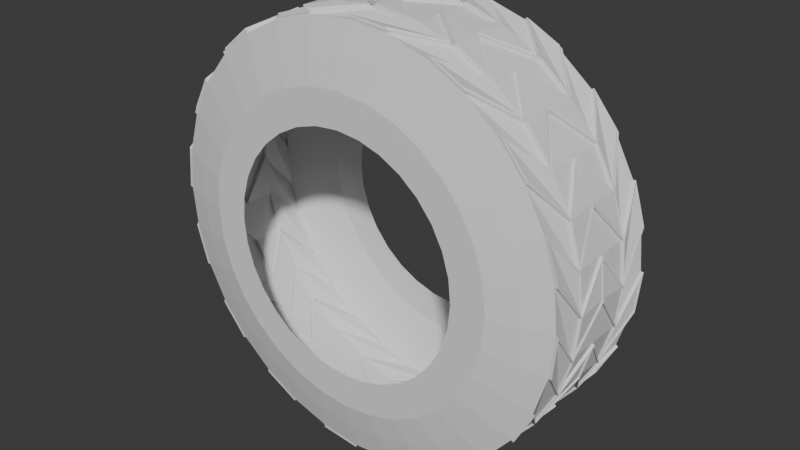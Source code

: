 # Source: LlantaGrande.blend  (saved by Blender 4.4.32; exported with 4.5.12 LTS)
import bpy
from mathutils import Matrix  # noqa: F401  (used for matrix-valued properties, if any)

bpy.ops.wm.read_factory_settings(use_empty=True)
scene = bpy.context.scene
scene.name = 'Scene'

# ---- collections
col_collection = bpy.data.collections.new('Collection'); scene.collection.children.link(col_collection)

# ---- world
world_world = bpy.data.worlds.new('World'); scene.world = world_world
world_world.use_nodes = True; world_world.node_tree.nodes.clear()
_N = world_world.node_tree.nodes; _L = world_world.node_tree.links
n0 = _N.new('ShaderNodeOutputWorld'); n0.name = 'World Output'; n0.location = (300, 300)
n1 = _N.new('ShaderNodeBackground'); n1.name = 'Background'; n1.location = (10, 300)
n1.inputs[0].default_value = (0.05088, 0.05088, 0.05088, 1.0)
_L.new(n1.outputs[0], n0.inputs[0])
n0.is_active_output = True
world_world.color = (0.05088, 0.05088, 0.05088)
world_world.sun_shadow_jitter_overblur = 0.0

# ---- meshes
me_cylinder_001 = bpy.data.meshes.new('Cylinder.001')
me_cylinder_001.from_pydata([(0.0, 1.0, -1.0), (0.1951, 0.9808, -1.0), (0.3827, 0.9239, -1.0), (0.5556, 0.8315, -1.0), (0.7071, 0.7071, -1.0), (0.8315, 0.5556, -1.0), (0.9239, 0.3827, -1.0), (0.9808, 0.1951, -1.0), (1.0, 0.0, -1.0), (0.9808, -0.1951, -1.0), (0.9239, -0.3827, -1.0), (0.8315, -0.5556, -1.0), (0.7071, -0.7071, -1.0), (0.5556, -0.8315, -1.0), (0.3827, -0.9239, -1.0), (0.1951, -0.9808, -1.0), (0.0, -1.0, -1.0), (-0.1951, -0.9808, -1.0), (-0.3827, -0.9239, -1.0), (-0.5556, -0.8315, -1.0), (-0.7071, -0.7071, -1.0), (-0.8315, -0.5556, -1.0), (-0.9239, -0.3827, -1.0), (-0.9808, -0.1951, -1.0), (-1.0, 0.0, -1.0), (-0.9808, 0.1951, -1.0), (-0.9239, 0.3827, -1.0), (-0.8315, 0.5556, -1.0), (-0.7071, 0.7071, -1.0), (-0.5556, 0.8315, -1.0), (-0.3827, 0.9239, -1.0), (-0.1951, 0.9808, -1.0), (0.0, 1.0, 0.0), (0.1951, 0.9808, 0.0), (0.3827, 0.9239, 0.0), (0.5556, 0.8315, 0.0), (0.7071, 0.7071, 0.0), (0.8315, 0.5556, 0.0), (0.9239, 0.3827, 0.0), (0.9808, 0.1951, 0.0), (1.0, 0.0, 0.0), (0.9808, -0.1951, 0.0), (0.9239, -0.3827, 0.0), (0.8315, -0.5556, 0.0), (0.7071, -0.7071, 0.0), (0.5556, -0.8315, 0.0), (0.3827, -0.9239, 0.0), (0.1951, -0.9808, 0.0), (0.0, -1.0, 0.0), (-0.1951, -0.9808, 0.0), (-0.3827, -0.9239, 0.0), (-0.5556, -0.8315, 0.0), (-0.7071, -0.7071, 0.0), (-0.8315, -0.5556, 0.0), (-0.9239, -0.3827, 0.0), (-0.9808, -0.1951, 0.0), (-1.0, 0.0, 0.0), (-0.9808, 0.1951, 0.0), (-0.9239, 0.3827, 0.0), (-0.8315, 0.5556, 0.0), (-0.7071, 0.7071, 0.0), (-0.5556, 0.8315, 0.0), (-0.3827, 0.9239, 0.0), (-0.1951, 0.9808, 0.0), (0.381, 0.9246, -0.5), (0.5541, 0.8325, -0.5), (0.7058, 0.7084, -0.5), (0.8305, 0.5571, -0.5), (0.9232, 0.3844, -0.5), (0.9804, 0.1969, -0.5), (1.0, 0.001814, -0.5), (0.9811, -0.1933, -0.5), (0.9246, -0.381, -0.5), (0.8325, -0.5541, -0.5), (0.7084, -0.7058, -0.5), (0.5571, -0.8305, -0.5), (0.3844, -0.9232, -0.5), (0.1969, -0.9804, -0.5), (0.001814, -1.0, -0.5), (-0.1933, -0.9811, -0.5), (-0.381, -0.9246, -0.5), (-0.5541, -0.8325, -0.5), (-0.7058, -0.7084, -0.5), (-0.8305, -0.5571, -0.5), (-0.9232, -0.3844, -0.5), (-0.9804, -0.1969, -0.5), (-1.0, -0.001814, -0.5), (-0.9811, 0.1933, -0.5), (-0.9246, 0.381, -0.5), (-0.8325, 0.5541, -0.5), (-0.7084, 0.7058, -0.5), (-0.5571, 0.8305, -0.5), (-0.3844, 0.9232, -0.5), (-0.1969, 0.9804, -0.5), (-0.001814, 1.0, -0.5), (0.1933, 0.9811, -0.5), (0.381, 0.9246, -0.5), (0.5541, 0.8325, -0.5), (0.7058, 0.7084, -0.5), (0.8305, 0.5571, -0.5), (0.9232, 0.3844, -0.5), (0.9804, 0.1969, -0.5), (1.0, 0.001814, -0.5), (0.9811, -0.1933, -0.5), (0.9246, -0.381, -0.5), (0.8325, -0.5541, -0.5), (0.7084, -0.7058, -0.5), (0.5571, -0.8305, -0.5), (0.3844, -0.9232, -0.5), (0.1969, -0.9804, -0.5), (0.001814, -1.0, -0.5), (-0.1933, -0.9811, -0.5), (-0.381, -0.9246, -0.5), (-0.5541, -0.8325, -0.5), (-0.7058, -0.7084, -0.5), (-0.8305, -0.5571, -0.5), (-0.9232, -0.3844, -0.5), (-0.9804, -0.1969, -0.5), (-1.0, -0.001814, -0.5), (-0.9811, 0.1933, -0.5), (-0.9246, 0.381, -0.5), (-0.8325, 0.5541, -0.5), (-0.7084, 0.7058, -0.5), (-0.5571, 0.8305, -0.5), (-0.3844, 0.9232, -0.5), (-0.1969, 0.9804, -0.5), (-0.001814, 1.0, -0.5), (0.1933, 0.9811, -0.5), (0.005478, 1.013, -0.4893), (-0.1796, 0.9936, -0.01065), (-0.007315, 1.013, -0.01065), (0.1778, 0.9939, -0.4893), (-0.3825, 0.9378, -0.4893), (-0.5461, 0.8492, -0.01065), (-0.3943, 0.9329, -0.01065), (-0.2161, 0.9863, -0.4893), (-0.7123, 0.72, -0.4893), (-0.8295, 0.5756, -0.01065), (-0.7213, 0.711, -0.01065), (-0.5771, 0.8285, -0.4893), (-0.9336, 0.3926, -0.4893), (-0.9867, 0.2143, -0.01065), (-0.9385, 0.3808, -0.01065), (-0.8502, 0.5446, -0.4893), (-1.013, 0.005478, -0.4893), (-0.9936, -0.1796, -0.01065), (-1.013, -0.007315, -0.01065), (-0.9939, 0.1778, -0.4893), (-0.9378, -0.3825, -0.4893), (-0.8492, -0.5461, -0.01065), (-0.9329, -0.3943, -0.01065), (-0.9863, -0.2161, -0.4893), (-0.72, -0.7123, -0.4893), (-0.5756, -0.8295, -0.01065), (-0.711, -0.7213, -0.01065), (-0.8285, -0.5771, -0.4893), (-0.3926, -0.9336, -0.4893), (-0.2143, -0.9867, -0.01065), (-0.3808, -0.9385, -0.01065), (-0.5446, -0.8502, -0.4893), (-0.005478, -1.013, -0.4893), (0.1796, -0.9936, -0.01065), (0.007315, -1.013, -0.01065), (-0.1778, -0.9939, -0.4893), (0.3825, -0.9378, -0.4893), (0.5461, -0.8492, -0.01065), (0.3943, -0.9329, -0.01065), (0.2161, -0.9863, -0.4893), (0.7123, -0.72, -0.4893), (0.8295, -0.5756, -0.01065), (0.7213, -0.711, -0.01065), (0.5771, -0.8285, -0.4893), (0.9336, -0.3926, -0.4893), (0.9867, -0.2143, -0.01065), (0.9385, -0.3808, -0.01065), (0.8502, -0.5446, -0.4893), (1.013, -0.005478, -0.4893), (0.9936, 0.1796, -0.01065), (1.013, 0.007315, -0.01065), (0.9939, -0.1778, -0.4893), (0.9378, 0.3825, -0.4893), (0.8492, 0.5461, -0.01065), (0.9329, 0.3943, -0.01065), (0.9863, 0.2161, -0.4893), (0.72, 0.7123, -0.4893), (0.5756, 0.8295, -0.01065), (0.711, 0.7213, -0.01065), (0.8285, 0.5771, -0.4893), (0.3926, 0.9336, -0.4893), (0.2143, 0.9867, -0.01065), (0.3808, 0.9385, -0.01065), (0.5446, 0.8502, -0.4893), (-0.37, 0.9395, -0.9893), (-0.1922, 0.9944, -0.5107), (-0.01956, 1.009, -0.5107), (-0.2048, 0.9919, -0.9893), (-0.7013, 0.7264, -0.9893), (-0.5581, 0.8451, -0.5107), (-0.4044, 0.9252, -0.5107), (-0.5688, 0.838, -0.9893), (-0.9259, 0.4027, -0.9893), (-0.8391, 0.5672, -0.5107), (-0.7276, 0.7, -0.5107), (-0.8462, 0.5566, -0.9893), (-1.01, 0.01773, -0.9893), (-0.9923, 0.203, -0.5107), (-0.9401, 0.3682, -0.5107), (-0.9947, 0.1904, -0.9893), (-0.9395, -0.37, -0.9893), (-0.9944, -0.1922, -0.5107), (-1.009, -0.01956, -0.5107), (-0.9919, -0.2048, -0.9893), (-0.7264, -0.7013, -0.9893), (-0.8451, -0.5581, -0.5107), (-0.9252, -0.4044, -0.5107), (-0.838, -0.5688, -0.9893), (-0.4027, -0.9259, -0.9893), (-0.5672, -0.8391, -0.5107), (-0.7, -0.7276, -0.5107), (-0.5566, -0.8462, -0.9893), (-0.01773, -1.01, -0.9893), (-0.203, -0.9923, -0.5107), (-0.3682, -0.9401, -0.5107), (-0.1904, -0.9947, -0.9893), (0.37, -0.9395, -0.9893), (0.1922, -0.9944, -0.5107), (0.01956, -1.009, -0.5107), (0.2048, -0.9919, -0.9893), (0.7013, -0.7264, -0.9893), (0.5581, -0.8451, -0.5107), (0.4044, -0.9252, -0.5107), (0.5688, -0.838, -0.9893), (0.9259, -0.4027, -0.9893), (0.8391, -0.5672, -0.5107), (0.7276, -0.7, -0.5107), (0.8462, -0.5566, -0.9893), (1.01, -0.01773, -0.9893), (0.9923, -0.203, -0.5107), (0.9401, -0.3682, -0.5107), (0.9947, -0.1904, -0.9893), (0.9395, 0.37, -0.9893), (0.9944, 0.1922, -0.5107), (1.009, 0.01956, -0.5107), (0.9919, 0.2048, -0.9893), (0.7264, 0.7013, -0.9893), (0.8451, 0.5581, -0.5107), (0.9252, 0.4044, -0.5107), (0.838, 0.5688, -0.9893), (0.4027, 0.9259, -0.9893), (0.5672, 0.8391, -0.5107), (0.7, 0.7276, -0.5107), (0.5566, 0.8462, -0.9893), (0.01773, 1.01, -0.9893), (0.203, 0.9923, -0.5107), (0.3682, 0.9401, -0.5107), (0.1904, 0.9947, -0.9893), (-0.1951, 0.9936, 8.976e-10), (-0.001825, 1.013, -0.5), (-1.159e-05, 1.013, 8.976e-10), (0.1933, 0.9939, -0.5), (-0.5605, 0.8433, 6.617e-10), (-0.3893, 0.935, -0.5), (-0.3876, 0.9357, 6.617e-10), (-0.2018, 0.9922, -0.5), (-0.8405, 0.5646, 2.479e-11), (-0.7174, 0.7149, -0.5), (-0.7162, 0.7161, 2.479e-11), (-0.5661, 0.8395, -0.5), (-0.9926, 0.2, 2.059e-10), (-0.9364, 0.3859, -0.5), (-0.9357, 0.3876, 2.059e-10), (-0.8443, 0.5589, -0.5), (-0.9936, -0.1951, 9.05e-10), (-1.013, -0.001825, -0.5), (-1.013, -1.159e-05, 9.05e-10), (-0.9939, 0.1933, -0.5), (-0.8433, -0.5605, 6.636e-10), (-0.935, -0.3893, -0.5), (-0.9357, -0.3876, 6.636e-10), (-0.9922, -0.2018, -0.5), (-0.5646, -0.8405, 2.479e-11), (-0.7149, -0.7174, -0.5), (-0.7161, -0.7162, 2.479e-11), (-0.8395, -0.5661, -0.5), (-0.2, -0.9926, 4.958e-10), (-0.3859, -0.9364, -0.5), (-0.3876, -0.9357, 4.958e-10), (-0.5589, -0.8443, -0.5), (0.1951, -0.9936, 9.053e-10), (0.001825, -1.013, -0.5), (1.159e-05, -1.013, 9.053e-10), (-0.1933, -0.9939, -0.5), (0.5605, -0.8433, 9.572e-10), (0.3893, -0.935, -0.5), (0.3876, -0.9357, 9.572e-10), (0.2018, -0.9922, -0.5), (0.8405, -0.5646, 2.479e-11), (0.7174, -0.7149, -0.5), (0.7162, -0.7161, 2.479e-11), (0.5661, -0.8395, -0.5), (0.9926, -0.2, 2.097e-10), (0.9364, -0.3859, -0.5), (0.9357, -0.3876, 2.097e-10), (0.8443, -0.5589, -0.5), (0.9936, 0.1951, 9.05e-10), (1.013, 0.001825, -0.5), (1.013, 1.159e-05, 9.05e-10), (0.9939, -0.1933, -0.5), (0.8433, 0.5605, 1.245e-09), (0.935, 0.3893, -0.5), (0.9357, 0.3876, 1.245e-09), (0.9922, 0.2018, -0.5), (0.5646, 0.8405, 2.479e-11), (0.7149, 0.7174, -0.5), (0.7161, 0.7162, 2.479e-11), (0.8395, 0.5661, -0.5), (0.2, 0.9926, 4.996e-10), (0.3859, 0.9364, -0.5), (0.3876, 0.9357, 4.996e-10), (0.5589, 0.8443, -0.5), (-0.1994, 0.993, -0.5), (-0.3852, 0.9364, -1.0), (-0.004319, 1.013, -0.5), (-0.1976, 0.9933, -1.0), (-0.5642, 0.8411, -0.5), (-0.7142, 0.7177, -1.0), (-0.3915, 0.9338, -0.5), (-0.5627, 0.8421, -1.0), (-0.8431, 0.5612, -0.5), (-0.9345, 0.3898, -1.0), (-0.719, 0.7129, -0.5), (-0.8421, 0.5627, -1.0), (-0.9937, 0.1958, -0.5), (-1.013, 0.002482, -1.0), (-0.9371, 0.3835, -0.5), (-0.9933, 0.1976, -1.0), (-0.993, -0.1994, -0.5), (-0.9364, -0.3852, -1.0), (-1.013, -0.004319, -0.5), (-0.9933, -0.1976, -1.0), (-0.8411, -0.5642, -0.5), (-0.7177, -0.7142, -1.0), (-0.9338, -0.3915, -0.5), (-0.8421, -0.5627, -1.0), (-0.5612, -0.8431, -0.5), (-0.3898, -0.9345, -1.0), (-0.7129, -0.719, -0.5), (-0.5627, -0.8421, -1.0), (-0.1958, -0.9937, -0.5), (-0.002482, -1.013, -1.0), (-0.3835, -0.9371, -0.5), (-0.1976, -0.9933, -1.0), (0.1994, -0.993, -0.5), (0.3852, -0.9364, -1.0), (0.004319, -1.013, -0.5), (0.1976, -0.9933, -1.0), (0.5642, -0.8411, -0.5), (0.7142, -0.7177, -1.0), (0.3915, -0.9338, -0.5), (0.5627, -0.8421, -1.0), (0.8431, -0.5612, -0.5), (0.9345, -0.3898, -1.0), (0.719, -0.7129, -0.5), (0.8421, -0.5627, -1.0), (0.9937, -0.1958, -0.5), (1.013, -0.002482, -1.0), (0.9371, -0.3835, -0.5), (0.9933, -0.1976, -1.0), (0.993, 0.1994, -0.5), (0.9364, 0.3852, -1.0), (1.013, 0.004319, -0.5), (0.9933, 0.1976, -1.0), (0.8411, 0.5642, -0.5), (0.7177, 0.7142, -1.0), (0.9338, 0.3915, -0.5), (0.8421, 0.5627, -1.0), (0.5612, 0.8431, -0.5), (0.3898, 0.9345, -1.0), (0.7129, 0.719, -0.5), (0.5627, 0.8421, -1.0), (0.1958, 0.9937, -0.5), (0.002482, 1.013, -1.0), (0.3835, 0.9371, -0.5), (0.1976, 0.9933, -1.0), (-0.1841, 1.002, -0.009098), (0.0009109, 1.022, -0.4878), (-0.01188, 1.022, -0.009098), (0.1732, 1.003, -0.4878), (-0.5507, 0.8581, -0.009098), (-0.3871, 0.9466, -0.4878), (-0.3989, 0.9417, -0.009098), (-0.2207, 0.9951, -0.4878), (-0.8341, 0.5844, -0.009098), (-0.7168, 0.7289, -0.4878), (-0.7259, 0.7198, -0.009098), (-0.5817, 0.8373, -0.4878), (-0.9912, 0.2232, -0.009098), (-0.9382, 0.4015, -0.4878), (-0.943, 0.3897, -0.009098), (-0.8548, 0.5534, -0.4878), (-0.9981, -0.1707, -0.009098), (-1.017, 0.01433, -0.4878), (-1.017, 0.001533, -0.009098), (-0.9985, 0.1866, -0.4878), (-0.8538, -0.5373, -0.009098), (-0.9424, -0.3737, -0.4878), (-0.9375, -0.3855, -0.009098), (-0.9908, -0.2073, -0.4878), (-0.5802, -0.8207, -0.009098), (-0.7246, -0.7034, -0.4878), (-0.7155, -0.7125, -0.009098), (-0.8331, -0.5683, -0.4878), (-0.2189, -0.9778, -0.009098), (-0.3972, -0.9248, -0.4878), (-0.3854, -0.9296, -0.009098), (-0.5491, -0.8414, -0.4878), (0.175, -0.9847, -0.009098), (-0.01004, -1.004, -0.4878), (0.002748, -1.004, -0.009098), (-0.1823, -0.9851, -0.4878), (0.5416, -0.8404, -0.009098), (0.3779, -0.9289, -0.4878), (0.3898, -0.924, -0.009098), (0.2116, -0.9774, -0.4878), (0.825, -0.5668, -0.009098), (0.7077, -0.7112, -0.4878), (0.7167, -0.7021, -0.009098), (0.5725, -0.8196, -0.4878), (0.9821, -0.2055, -0.009098), (0.929, -0.3838, -0.4878), (0.9339, -0.372, -0.009098), (0.8457, -0.5357, -0.4878), (0.989, 0.1884, -0.009098), (1.008, 0.00337, -0.4878), (1.008, 0.01616, -0.009098), (0.9893, -0.1689, -0.4878), (0.8447, 0.555, -0.009098), (0.9332, 0.3914, -0.4878), (0.9283, 0.4032, -0.009098), (0.9817, 0.225, -0.4878), (0.571, 0.8384, -0.009098), (0.7155, 0.7211, -0.4878), (0.7064, 0.7302, -0.009098), (0.8239, 0.586, -0.4878), (0.2098, 0.9955, -0.009098), (0.3881, 0.9424, -0.4878), (0.3762, 0.9473, -0.009098), (0.54, 0.8591, -0.4878), (-0.1968, 1.003, -0.5091), (-0.3745, 0.9483, -0.9878), (-0.02412, 1.018, -0.5091), (-0.2093, 1.001, -0.9878), (-0.5627, 0.854, -0.5091), (-0.7059, 0.7352, -0.9878), (-0.4089, 0.934, -0.5091), (-0.5733, 0.8469, -0.9878), (-0.8436, 0.5761, -0.5091), (-0.9305, 0.4116, -0.9878), (-0.7322, 0.7088, -0.5091), (-0.8507, 0.5654, -0.9878), (-0.9968, 0.2118, -0.5091), (-1.014, 0.02657, -0.9878), (-0.9447, 0.3771, -0.5091), (-0.9993, 0.1993, -0.9878), (-0.999, -0.1834, -0.5091), (-0.944, -0.3611, -0.9878), (-1.014, -0.01071, -0.5091), (-0.9965, -0.1959, -0.9878), (-0.8497, -0.5493, -0.5091), (-0.7309, -0.6925, -0.9878), (-0.9297, -0.3955, -0.5091), (-0.8426, -0.5599, -0.9878), (-0.5718, -0.8302, -0.5091), (-0.4073, -0.917, -0.9878), (-0.7046, -0.7188, -0.5091), (-0.5612, -0.8373, -0.9878), (-0.2075, -0.9834, -0.5091), (-0.02229, -1.001, -0.9878), (-0.3728, -0.9313, -0.5091), (-0.195, -0.9859, -0.9878), (0.1876, -0.9855, -0.5091), (0.3654, -0.9306, -0.9878), (0.01499, -1.001, -0.5091), (0.2002, -0.983, -0.9878), (0.5536, -0.8363, -0.5091), (0.6967, -0.7175, -0.9878), (0.3998, -0.9163, -0.5091), (0.5642, -0.8292, -0.9878), (0.8345, -0.5584, -0.5091), (0.9213, -0.3939, -0.9878), (0.7231, -0.6911, -0.5091), (0.8416, -0.5477, -0.9878), (0.9877, -0.1941, -0.5091), (1.005, -0.008879, -0.9878), (0.9356, -0.3594, -0.5091), (0.9902, -0.1816, -0.9878), (0.9898, 0.2011, -0.5091), (0.9349, 0.3788, -0.9878), (1.005, 0.0284, -0.5091), (0.9873, 0.2136, -0.9878), (0.8406, 0.567, -0.5091), (0.7218, 0.7102, -0.9878), (0.9206, 0.4132, -0.5091), (0.8335, 0.5776, -0.9878), (0.5627, 0.8479, -0.5091), (0.3981, 0.9347, -0.9878), (0.6954, 0.7365, -0.5091), (0.552, 0.855, -0.9878), (0.1984, 1.001, -0.5091), (0.01316, 1.018, -0.9878), (0.3637, 0.949, -0.5091), (0.1858, 1.004, -0.9878), (2.31e-10, 0.8644, -1.131), (0.1686, 0.8477, -1.131), (0.3308, 0.7986, -1.131), (0.4802, 0.7187, -1.131), (0.6112, 0.6112, -1.131), (0.7187, 0.4802, -1.131), (0.7986, 0.3308, -1.131), (0.8477, 0.1686, -1.131), (0.8644, 1.662e-09, -1.131), (0.8477, -0.1686, -1.131), (0.7986, -0.3308, -1.131), (0.7187, -0.4802, -1.131), (0.6112, -0.6112, -1.131), (0.4802, -0.7187, -1.131), (0.3308, -0.7986, -1.131), (0.1686, -0.8477, -1.131), (2.31e-10, -0.8644, -1.131), (-0.1686, -0.8477, -1.131), (-0.3308, -0.7986, -1.131), (-0.4802, -0.7187, -1.131), (-0.6112, -0.6112, -1.131), (-0.7187, -0.4802, -1.131), (-0.7986, -0.3308, -1.131), (-0.8477, -0.1686, -1.131), (-0.8644, 1.662e-09, -1.131), (-0.8477, 0.1686, -1.131), (-0.7986, 0.3308, -1.131), (-0.7187, 0.4802, -1.131), (-0.6112, 0.6112, -1.131), (-0.4802, 0.7187, -1.131), (-0.3308, 0.7986, -1.131), (-0.1686, 0.8477, -1.131), (6.067e-09, 0.5712, -1.24), (0.1114, 0.5602, -1.24), (0.2186, 0.5277, -1.24), (0.3173, 0.4749, -1.24), (0.4039, 0.4039, -1.24), (0.4749, 0.3173, -1.24), (0.5277, 0.2186, -1.24), (0.5602, 0.1114, -1.24), (0.5712, 2.119e-09, -1.24), (0.5602, -0.1114, -1.24), (0.5277, -0.2186, -1.24), (0.4749, -0.3173, -1.24), (0.4039, -0.4039, -1.24), (0.3173, -0.4749, -1.24), (0.2186, -0.5277, -1.24), (0.1114, -0.5602, -1.24), (6.067e-09, -0.5712, -1.24), (-0.1114, -0.5602, -1.24), (-0.2186, -0.5277, -1.24), (-0.3173, -0.4749, -1.24), (-0.4039, -0.4039, -1.24), (-0.4749, -0.3173, -1.24), (-0.5277, -0.2186, -1.24), (-0.5602, -0.1114, -1.24), (-0.5712, 2.119e-09, -1.24), (-0.5602, 0.1114, -1.24), (-0.5277, 0.2186, -1.24), (-0.4749, 0.3173, -1.24), (-0.4039, 0.4039, -1.24), (-0.3173, 0.4749, -1.24), (-0.2186, 0.5277, -1.24), (-0.1114, 0.5602, -1.24), (6.067e-09, 0.7338, -1.24), (0.1432, 0.7197, -1.24), (0.2808, 0.6779, -1.24), (0.4077, 0.6101, -1.24), (0.5189, 0.5189, -1.24), (0.6101, 0.4077, -1.24), (0.6779, 0.2808, -1.24), (0.7197, 0.1432, -1.24), (0.7338, 2.119e-09, -1.24), (0.7197, -0.1432, -1.24), (0.6779, -0.2808, -1.24), (0.6101, -0.4077, -1.24), (0.5189, -0.5189, -1.24), (0.4077, -0.6101, -1.24), (0.2808, -0.6779, -1.24), (0.1432, -0.7197, -1.24), (6.067e-09, -0.7338, -1.24), (-0.1432, -0.7197, -1.24), (-0.2808, -0.6779, -1.24), (-0.4077, -0.6101, -1.24), (-0.5189, -0.5189, -1.24), (-0.6101, -0.4077, -1.24), (-0.6779, -0.2808, -1.24), (-0.7197, -0.1432, -1.24), (-0.7338, 2.119e-09, -1.24), (-0.7197, 0.1432, -1.24), (-0.6779, 0.2808, -1.24), (-0.6101, 0.4077, -1.24), (-0.5189, 0.5189, -1.24), (-0.4077, 0.6101, -1.24), (-0.2808, 0.6779, -1.24), (-0.1432, 0.7197, -1.24)], [], [(25, 26, 538, 537), (93, 62, 63, 94), (91, 60, 61, 92), (89, 58, 59, 90), (87, 56, 57, 88), (85, 54, 55, 86), (83, 52, 53, 84), (81, 50, 51, 82), (79, 48, 49, 80), (77, 46, 47, 78), (75, 44, 45, 76), (73, 42, 43, 74), (71, 40, 41, 72), (69, 38, 39, 70), (67, 36, 37, 68), (65, 34, 35, 66), (95, 32, 33, 64), (127, 95, 64, 96), (96, 64, 65, 97), (97, 65, 66, 98), (98, 66, 67, 99), (99, 67, 68, 100), (100, 68, 69, 101), (101, 69, 70, 102), (102, 70, 71, 103), (103, 71, 72, 104), (104, 72, 73, 105), (105, 73, 74, 106), (106, 74, 75, 107), (107, 75, 76, 108), (108, 76, 77, 109), (109, 77, 78, 110), (110, 78, 79, 111), (111, 79, 80, 112), (112, 80, 81, 113), (113, 81, 82, 114), (114, 82, 83, 115), (115, 83, 84, 116), (116, 84, 85, 117), (117, 85, 86, 118), (118, 86, 87, 119), (119, 87, 88, 120), (120, 88, 89, 121), (121, 89, 90, 122), (122, 90, 91, 123), (123, 91, 92, 124), (124, 92, 93, 125), (125, 93, 94, 126), (126, 94, 95, 127), (31, 126, 127, 0), (29, 124, 125, 30), (27, 122, 123, 28), (25, 120, 121, 26), (23, 118, 119, 24), (21, 116, 117, 22), (19, 114, 115, 20), (17, 112, 113, 18), (15, 110, 111, 16), (13, 108, 109, 14), (11, 106, 107, 12), (9, 104, 105, 10), (7, 102, 103, 8), (5, 100, 101, 6), (3, 98, 99, 4), (1, 96, 97, 2), (134, 135, 391, 390), (63, 256, 257, 94), (32, 258, 256, 63), (95, 259, 258, 32), (94, 257, 259, 95), (185, 186, 442, 440), (61, 260, 261, 92), (62, 262, 260, 61), (93, 263, 262, 62), (92, 261, 263, 93), (236, 237, 492, 493), (59, 264, 265, 90), (60, 266, 264, 59), (91, 267, 266, 60), (90, 265, 267, 91), (133, 134, 390, 388), (57, 268, 269, 88), (58, 270, 268, 57), (89, 271, 270, 58), (88, 269, 271, 89), (184, 185, 440, 441), (55, 272, 273, 86), (56, 274, 272, 55), (87, 275, 274, 56), (86, 273, 275, 87), (235, 232, 489, 491), (53, 276, 277, 84), (54, 278, 276, 53), (85, 279, 278, 54), (84, 277, 279, 85), (132, 133, 388, 389), (51, 280, 281, 82), (52, 282, 280, 51), (83, 283, 282, 52), (82, 281, 283, 83), (183, 180, 437, 439), (49, 284, 285, 80), (50, 286, 284, 49), (81, 287, 286, 50), (80, 285, 287, 81), (234, 235, 491, 490), (47, 288, 289, 78), (48, 290, 288, 47), (79, 291, 290, 48), (78, 289, 291, 79), (131, 128, 385, 387), (45, 292, 293, 76), (46, 294, 292, 45), (77, 295, 294, 46), (76, 293, 295, 77), (182, 183, 439, 438), (43, 296, 297, 74), (44, 298, 296, 43), (75, 299, 298, 44), (74, 297, 299, 75), (233, 234, 490, 488), (41, 300, 301, 72), (42, 302, 300, 41), (73, 303, 302, 42), (72, 301, 303, 73), (130, 131, 387, 386), (39, 304, 305, 70), (40, 306, 304, 39), (71, 307, 306, 40), (70, 305, 307, 71), (181, 182, 438, 436), (37, 308, 309, 68), (38, 310, 308, 37), (69, 311, 310, 38), (68, 309, 311, 69), (232, 233, 488, 489), (35, 312, 313, 66), (36, 314, 312, 35), (67, 315, 314, 36), (66, 313, 315, 67), (129, 130, 386, 384), (33, 316, 317, 64), (34, 318, 316, 33), (65, 319, 318, 34), (64, 317, 319, 65), (180, 181, 436, 437), (125, 320, 321, 30), (126, 322, 320, 125), (31, 323, 322, 126), (30, 321, 323, 31), (231, 228, 485, 487), (123, 324, 325, 28), (124, 326, 324, 123), (29, 327, 326, 124), (28, 325, 327, 29), (128, 129, 384, 385), (121, 328, 329, 26), (122, 330, 328, 121), (27, 331, 330, 122), (26, 329, 331, 27), (179, 176, 433, 435), (119, 332, 333, 24), (120, 334, 332, 119), (25, 335, 334, 120), (24, 333, 335, 25), (230, 231, 487, 486), (117, 336, 337, 22), (118, 338, 336, 117), (23, 339, 338, 118), (22, 337, 339, 23), (178, 179, 435, 434), (115, 340, 341, 20), (116, 342, 340, 115), (21, 343, 342, 116), (20, 341, 343, 21), (229, 230, 486, 484), (113, 344, 345, 18), (114, 346, 344, 113), (19, 347, 346, 114), (18, 345, 347, 19), (177, 178, 434, 432), (111, 348, 349, 16), (112, 350, 348, 111), (17, 351, 350, 112), (16, 349, 351, 17), (228, 229, 484, 485), (109, 352, 353, 14), (110, 354, 352, 109), (15, 355, 354, 110), (14, 353, 355, 15), (176, 177, 432, 433), (107, 356, 357, 12), (108, 358, 356, 107), (13, 359, 358, 108), (12, 357, 359, 13), (227, 224, 481, 483), (105, 360, 361, 10), (106, 362, 360, 105), (11, 363, 362, 106), (10, 361, 363, 11), (175, 172, 429, 431), (103, 364, 365, 8), (104, 366, 364, 103), (9, 367, 366, 104), (8, 365, 367, 9), (226, 227, 483, 482), (101, 368, 369, 6), (102, 370, 368, 101), (7, 371, 370, 102), (6, 369, 371, 7), (174, 175, 431, 430), (99, 372, 373, 4), (100, 374, 372, 99), (5, 375, 374, 100), (4, 373, 375, 5), (225, 226, 482, 480), (97, 376, 377, 2), (98, 378, 376, 97), (3, 379, 378, 98), (2, 377, 379, 3), (173, 174, 430, 428), (127, 380, 381, 0), (96, 382, 380, 127), (1, 383, 382, 96), (0, 381, 383, 1), (129, 128, 257, 256), (130, 129, 256, 258), (131, 130, 258, 259), (128, 131, 259, 257), (133, 132, 261, 260), (134, 133, 260, 262), (135, 134, 262, 263), (132, 135, 263, 261), (137, 136, 265, 264), (138, 137, 264, 266), (139, 138, 266, 267), (136, 139, 267, 265), (141, 140, 269, 268), (142, 141, 268, 270), (143, 142, 270, 271), (140, 143, 271, 269), (145, 144, 273, 272), (146, 145, 272, 274), (147, 146, 274, 275), (144, 147, 275, 273), (149, 148, 277, 276), (150, 149, 276, 278), (151, 150, 278, 279), (148, 151, 279, 277), (153, 152, 281, 280), (154, 153, 280, 282), (155, 154, 282, 283), (152, 155, 283, 281), (157, 156, 285, 284), (158, 157, 284, 286), (159, 158, 286, 287), (156, 159, 287, 285), (161, 160, 289, 288), (162, 161, 288, 290), (163, 162, 290, 291), (160, 163, 291, 289), (165, 164, 293, 292), (166, 165, 292, 294), (167, 166, 294, 295), (164, 167, 295, 293), (169, 168, 297, 296), (170, 169, 296, 298), (171, 170, 298, 299), (168, 171, 299, 297), (173, 172, 301, 300), (174, 173, 300, 302), (175, 174, 302, 303), (172, 175, 303, 301), (177, 176, 305, 304), (178, 177, 304, 306), (179, 178, 306, 307), (176, 179, 307, 305), (181, 180, 309, 308), (182, 181, 308, 310), (183, 182, 310, 311), (180, 183, 311, 309), (185, 184, 313, 312), (186, 185, 312, 314), (187, 186, 314, 315), (184, 187, 315, 313), (189, 188, 317, 316), (190, 189, 316, 318), (191, 190, 318, 319), (188, 191, 319, 317), (193, 192, 321, 320), (194, 193, 320, 322), (195, 194, 322, 323), (192, 195, 323, 321), (197, 196, 325, 324), (198, 197, 324, 326), (199, 198, 326, 327), (196, 199, 327, 325), (201, 200, 329, 328), (202, 201, 328, 330), (203, 202, 330, 331), (200, 203, 331, 329), (205, 204, 333, 332), (206, 205, 332, 334), (207, 206, 334, 335), (204, 207, 335, 333), (209, 208, 337, 336), (210, 209, 336, 338), (211, 210, 338, 339), (208, 211, 339, 337), (213, 212, 341, 340), (214, 213, 340, 342), (215, 214, 342, 343), (212, 215, 343, 341), (217, 216, 345, 344), (218, 217, 344, 346), (219, 218, 346, 347), (216, 219, 347, 345), (221, 220, 349, 348), (222, 221, 348, 350), (223, 222, 350, 351), (220, 223, 351, 349), (225, 224, 353, 352), (226, 225, 352, 354), (227, 226, 354, 355), (224, 227, 355, 353), (229, 228, 357, 356), (230, 229, 356, 358), (231, 230, 358, 359), (228, 231, 359, 357), (233, 232, 361, 360), (234, 233, 360, 362), (235, 234, 362, 363), (232, 235, 363, 361), (237, 236, 365, 364), (238, 237, 364, 366), (239, 238, 366, 367), (236, 239, 367, 365), (241, 240, 369, 368), (242, 241, 368, 370), (243, 242, 370, 371), (240, 243, 371, 369), (245, 244, 373, 372), (246, 245, 372, 374), (247, 246, 374, 375), (244, 247, 375, 373), (249, 248, 377, 376), (250, 249, 376, 378), (251, 250, 378, 379), (248, 251, 379, 377), (253, 252, 381, 380), (254, 253, 380, 382), (255, 254, 382, 383), (252, 255, 383, 381), (385, 384, 386, 387), (389, 388, 390, 391), (393, 392, 394, 395), (397, 396, 398, 399), (401, 400, 402, 403), (405, 404, 406, 407), (409, 408, 410, 411), (413, 412, 414, 415), (417, 416, 418, 419), (421, 420, 422, 423), (425, 424, 426, 427), (429, 428, 430, 431), (433, 432, 434, 435), (437, 436, 438, 439), (441, 440, 442, 443), (445, 444, 446, 447), (449, 448, 450, 451), (453, 452, 454, 455), (457, 456, 458, 459), (461, 460, 462, 463), (465, 464, 466, 467), (469, 468, 470, 471), (473, 472, 474, 475), (477, 476, 478, 479), (481, 480, 482, 483), (485, 484, 486, 487), (489, 488, 490, 491), (493, 492, 494, 495), (497, 496, 498, 499), (501, 500, 502, 503), (505, 504, 506, 507), (509, 508, 510, 511), (237, 238, 494, 492), (186, 187, 443, 442), (135, 132, 389, 391), (238, 239, 495, 494), (187, 184, 441, 443), (136, 137, 392, 393), (239, 236, 493, 495), (188, 189, 444, 445), (137, 138, 394, 392), (240, 241, 496, 497), (189, 190, 446, 444), (138, 139, 395, 394), (241, 242, 498, 496), (190, 191, 447, 446), (139, 136, 393, 395), (242, 243, 499, 498), (191, 188, 445, 447), (140, 141, 396, 397), (243, 240, 497, 499), (192, 193, 448, 449), (141, 142, 398, 396), (244, 245, 500, 501), (193, 194, 450, 448), (142, 143, 399, 398), (245, 246, 502, 500), (194, 195, 451, 450), (143, 140, 397, 399), (246, 247, 503, 502), (195, 192, 449, 451), (144, 145, 400, 401), (247, 244, 501, 503), (196, 197, 452, 453), (145, 146, 402, 400), (248, 249, 504, 505), (197, 198, 454, 452), (146, 147, 403, 402), (249, 250, 506, 504), (198, 199, 455, 454), (147, 144, 401, 403), (250, 251, 507, 506), (199, 196, 453, 455), (148, 149, 404, 405), (251, 248, 505, 507), (200, 201, 456, 457), (149, 150, 406, 404), (252, 253, 508, 509), (201, 202, 458, 456), (150, 151, 407, 406), (253, 254, 510, 508), (202, 203, 459, 458), (151, 148, 405, 407), (254, 255, 511, 510), (203, 200, 457, 459), (152, 153, 408, 409), (255, 252, 509, 511), (204, 205, 460, 461), (153, 154, 410, 408), (205, 206, 462, 460), (154, 155, 411, 410), (206, 207, 463, 462), (155, 152, 409, 411), (207, 204, 461, 463), (156, 157, 412, 413), (208, 209, 464, 465), (157, 158, 414, 412), (209, 210, 466, 464), (158, 159, 415, 414), (210, 211, 467, 466), (159, 156, 413, 415), (211, 208, 465, 467), (160, 161, 416, 417), (212, 213, 468, 469), (161, 162, 418, 416), (213, 214, 470, 468), (162, 163, 419, 418), (214, 215, 471, 470), (163, 160, 417, 419), (215, 212, 469, 471), (164, 165, 420, 421), (216, 217, 472, 473), (165, 166, 422, 420), (217, 218, 474, 472), (166, 167, 423, 422), (218, 219, 475, 474), (167, 164, 421, 423), (219, 216, 473, 475), (168, 169, 424, 425), (220, 221, 476, 477), (169, 170, 426, 424), (221, 222, 478, 476), (170, 171, 427, 426), (222, 223, 479, 478), (171, 168, 425, 427), (223, 220, 477, 479), (172, 173, 428, 429), (224, 225, 480, 481), (535, 536, 600, 599), (5, 6, 518, 517), (12, 13, 525, 524), (19, 20, 532, 531), (26, 27, 539, 538), (6, 7, 519, 518), (13, 14, 526, 525), (20, 21, 533, 532), (0, 1, 513, 512), (27, 28, 540, 539), (7, 8, 520, 519), (14, 15, 527, 526), (21, 22, 534, 533), (1, 2, 514, 513), (28, 29, 541, 540), (8, 9, 521, 520), (15, 16, 528, 527), (22, 23, 535, 534), (2, 3, 515, 514), (29, 30, 542, 541), (9, 10, 522, 521), (16, 17, 529, 528), (23, 24, 536, 535), (3, 4, 516, 515), (30, 31, 543, 542), (10, 11, 523, 522), (17, 18, 530, 529), (24, 25, 537, 536), (4, 5, 517, 516), (31, 0, 512, 543), (11, 12, 524, 523), (18, 19, 531, 530), (522, 523, 587, 586), (536, 537, 601, 600), (523, 524, 588, 587), (537, 538, 602, 601), (524, 525, 589, 588), (538, 539, 603, 602), (525, 526, 590, 589), (512, 513, 577, 576), (539, 540, 604, 603), (526, 527, 591, 590), (513, 514, 578, 577), (540, 541, 605, 604), (527, 528, 592, 591), (514, 515, 579, 578), (541, 542, 606, 605), (528, 529, 593, 592), (515, 516, 580, 579), (542, 543, 607, 606), (529, 530, 594, 593), (516, 517, 581, 580), (543, 512, 576, 607), (530, 531, 595, 594), (517, 518, 582, 581), (531, 532, 596, 595), (518, 519, 583, 582), (532, 533, 597, 596), (519, 520, 584, 583), (533, 534, 598, 597), (520, 521, 585, 584), (534, 535, 599, 598), (521, 522, 586, 585), (545, 544, 576, 577), (546, 545, 577, 578), (547, 546, 578, 579), (548, 547, 579, 580), (549, 548, 580, 581), (550, 549, 581, 582), (551, 550, 582, 583), (552, 551, 583, 584), (553, 552, 584, 585), (554, 553, 585, 586), (555, 554, 586, 587), (556, 555, 587, 588), (557, 556, 588, 589), (558, 557, 589, 590), (559, 558, 590, 591), (560, 559, 591, 592), (561, 560, 592, 593), (562, 561, 593, 594), (563, 562, 594, 595), (564, 563, 595, 596), (565, 564, 596, 597), (566, 565, 597, 598), (567, 566, 598, 599), (568, 567, 599, 600), (569, 568, 600, 601), (570, 569, 601, 602), (571, 570, 602, 603), (572, 571, 603, 604), (573, 572, 604, 605), (574, 573, 605, 606), (575, 574, 606, 607), (544, 575, 607, 576)])
_uv = me_cylinder_001.uv_layers.new(name='UVMap')
_uv.uv.foreach_set('vector', [0.2188, 0.5, 0.1875, 0.5, 0.1875, 0.5, 0.2188, 0.5, 0.03154, 0.625, 0.0625, 0.75, 0.03125, 0.75, 0.0002877, 0.625, 0.09404, 0.625, 0.125, 0.75, 0.09375, 0.75, 0.06279, 0.625, 0.1565, 0.625, 0.1875, 0.75, 0.1562, 0.75, 0.1253, 0.625, 0.219, 0.625, 0.25, 0.75, 0.2188, 0.75, 0.1878, 0.625, 0.2815, 0.625, 0.3125, 0.75, 0.2812, 0.75, 0.2503, 0.625, 0.344, 0.625, 0.375, 0.75, 0.3438, 0.75, 0.3128, 0.625, 0.4065, 0.625, 0.4375, 0.75, 0.4062, 0.75, 0.3753, 0.625, 0.469, 0.625, 0.5, 0.75, 0.4688, 0.75, 0.4378, 0.625, 0.5315, 0.625, 0.5625, 0.75, 0.5312, 0.75, 0.5003, 0.625, 0.594, 0.625, 0.625, 0.75, 0.5938, 0.75, 0.5628, 0.625, 0.6565, 0.625, 0.6875, 0.75, 0.6562, 0.75, 0.6253, 0.625, 0.719, 0.625, 0.75, 0.75, 0.7188, 0.75, 0.6878, 0.625, 0.7815, 0.625, 0.8125, 0.75, 0.7812, 0.75, 0.7503, 0.625, 0.844, 0.625, 0.875, 0.75, 0.8438, 0.75, 0.8128, 0.625, 0.9065, 0.625, 0.9375, 0.75, 0.9062, 0.75, 0.8753, 0.625, 0.969, 0.625, 1.0, 0.75, 0.9688, 0.75, 0.9378, 0.625, 0.969, 0.625, 0.969, 0.625, 0.9378, 0.625, 0.9378, 0.625, 0.9378, 0.625, 0.9378, 0.625, 0.9065, 0.625, 0.9065, 0.625, 0.9065, 0.625, 0.9065, 0.625, 0.8753, 0.625, 0.8753, 0.625, 0.8753, 0.625, 0.8753, 0.625, 0.844, 0.625, 0.844, 0.625, 0.844, 0.625, 0.844, 0.625, 0.8128, 0.625, 0.8128, 0.625, 0.8128, 0.625, 0.8128, 0.625, 0.7815, 0.625, 0.7815, 0.625, 0.7815, 0.625, 0.7815, 0.625, 0.7503, 0.625, 0.7503, 0.625, 0.7503, 0.625, 0.7503, 0.625, 0.719, 0.625, 0.719, 0.625, 0.719, 0.625, 0.719, 0.625, 0.6878, 0.625, 0.6878, 0.625, 0.6878, 0.625, 0.6878, 0.625, 0.6565, 0.625, 0.6565, 0.625, 0.6565, 0.625, 0.6565, 0.625, 0.6253, 0.625, 0.6253, 0.625, 0.6253, 0.625, 0.6253, 0.625, 0.594, 0.625, 0.594, 0.625, 0.594, 0.625, 0.594, 0.625, 0.5628, 0.625, 0.5628, 0.625, 0.5628, 0.625, 0.5628, 0.625, 0.5315, 0.625, 0.5315, 0.625, 0.5315, 0.625, 0.5315, 0.625, 0.5003, 0.625, 0.5003, 0.625, 0.5003, 0.625, 0.5003, 0.625, 0.469, 0.625, 0.469, 0.625, 0.469, 0.625, 0.469, 0.625, 0.4378, 0.625, 0.4378, 0.625, 0.4378, 0.625, 0.4378, 0.625, 0.4065, 0.625, 0.4065, 0.625, 0.4065, 0.625, 0.4065, 0.625, 0.3753, 0.625, 0.3753, 0.625, 0.3753, 0.625, 0.3753, 0.625, 0.344, 0.625, 0.344, 0.625, 0.344, 0.625, 0.344, 0.625, 0.3128, 0.625, 0.3128, 0.625, 0.3128, 0.625, 0.3128, 0.625, 0.2815, 0.625, 0.2815, 0.625, 0.2815, 0.625, 0.2815, 0.625, 0.2503, 0.625, 0.2503, 0.625, 0.2503, 0.625, 0.2503, 0.625, 0.219, 0.625, 0.219, 0.625, 0.219, 0.625, 0.219, 0.625, 0.1878, 0.625, 0.1878, 0.625, 0.1878, 0.625, 0.1878, 0.625, 0.1565, 0.625, 0.1565, 0.625, 0.1565, 0.625, 0.1565, 0.625, 0.1253, 0.625, 0.1253, 0.625, 0.1253, 0.625, 0.1253, 0.625, 0.09404, 0.625, 0.09404, 0.625, 0.09404, 0.625, 0.09404, 0.625, 0.06279, 0.625, 0.06279, 0.625, 0.06279, 0.625, 0.06279, 0.625, 0.03154, 0.625, 0.03154, 0.625, 0.03154, 0.625, 0.03154, 0.625, 0.0002877, 0.625, 0.0002877, 0.625, 0.0002877, 0.625, 0.0002877, 0.625, -0.03037, 0.625, -0.03037, 0.625, 0.03125, 0.5, 0.0002877, 0.625, -0.03037, 0.625, 0.0, 0.5, 0.09375, 0.5, 0.06279, 0.625, 0.03154, 0.625, 0.0625, 0.5, 0.1562, 0.5, 0.1253, 0.625, 0.09404, 0.625, 0.125, 0.5, 0.2188, 0.5, 0.1878, 0.625, 0.1565, 0.625, 0.1875, 0.5, 0.2812, 0.5, 0.2503, 0.625, 0.219, 0.625, 0.25, 0.5, 0.3438, 0.5, 0.3128, 0.625, 0.2815, 0.625, 0.3125, 0.5, 0.4062, 0.5, 0.3753, 0.625, 0.344, 0.625, 0.375, 0.5, 0.4688, 0.5, 0.4378, 0.625, 0.4065, 0.625, 0.4375, 0.5, 0.5312, 0.5, 0.5003, 0.625, 0.469, 0.625, 0.5, 0.5, 0.5938, 0.5, 0.5628, 0.625, 0.5315, 0.625, 0.5625, 0.5, 0.6562, 0.5, 0.6253, 0.625, 0.594, 0.625, 0.625, 0.5, 0.7188, 0.5, 0.6878, 0.625, 0.6565, 0.625, 0.6875, 0.5, 0.7812, 0.5, 0.7503, 0.625, 0.719, 0.625, 0.75, 0.5, 0.8438, 0.5, 0.8128, 0.625, 0.7815, 0.625, 0.8125, 0.5, 0.9062, 0.5, 0.8753, 0.625, 0.844, 0.625, 0.875, 0.5, 0.9688, 0.5, 0.9378, 0.625, 0.9065, 0.625, 0.9375, 0.5, 0.06367, 0.7473, 0.03403, 0.6277, 0.03403, 0.6277, 0.06367, 0.7473, 0.03125, 0.75, 0.03125, 0.75, 0.0002877, 0.625, 0.0002877, 0.625, 0.0, 0.75, 0.0, 0.75, 0.03125, 0.75, 0.03125, 0.75, -0.03037, 0.625, -0.03037, 0.625, 0.0, 0.75, 0.0, 0.75, 0.0002877, 0.625, 0.0002877, 0.625, -0.03037, 0.625, -0.03037, 0.625, 0.9038, 0.7473, 0.8762, 0.7473, 0.8762, 0.7473, 0.9038, 0.7473, 0.09375, 0.75, 0.09375, 0.75, 0.06279, 0.625, 0.06279, 0.625, 0.0625, 0.75, 0.0625, 0.75, 0.09375, 0.75, 0.09375, 0.75, 0.03154, 0.625, 0.03154, 0.625, 0.0625, 0.75, 0.0625, 0.75, 0.06279, 0.625, 0.06279, 0.625, 0.03154, 0.625, 0.03154, 0.625, 0.7475, 0.5027, 0.7179, 0.6223, 0.7179, 0.6223, 0.7475, 0.5027, 0.1562, 0.75, 0.1562, 0.75, 0.1253, 0.625, 0.1253, 0.625, 0.125, 0.75, 0.125, 0.75, 0.1562, 0.75, 0.1562, 0.75, 0.09404, 0.625, 0.09404, 0.625, 0.125, 0.75, 0.125, 0.75, 0.1253, 0.625, 0.1253, 0.625, 0.09404, 0.625, 0.09404, 0.625, 0.09126, 0.7473, 0.06367, 0.7473, 0.06367, 0.7473, 0.09126, 0.7473, 0.2188, 0.75, 0.2188, 0.75, 0.1878, 0.625, 0.1878, 0.625, 0.1875, 0.75, 0.1875, 0.75, 0.2188, 0.75, 0.2188, 0.75, 0.1565, 0.625, 0.1565, 0.625, 0.1875, 0.75, 0.1875, 0.75, 0.1878, 0.625, 0.1878, 0.625, 0.1565, 0.625, 0.1565, 0.625, 0.8741, 0.6277, 0.9038, 0.7473, 0.9038, 0.7473, 0.8741, 0.6277, 0.2812, 0.75, 0.2812, 0.75, 0.2503, 0.625, 0.2503, 0.625, 0.25, 0.75, 0.25, 0.75, 0.2812, 0.75, 0.2812, 0.75, 0.219, 0.625, 0.219, 0.625, 0.25, 0.75, 0.25, 0.75, 0.2503, 0.625, 0.2503, 0.625, 0.219, 0.625, 0.219, 0.625, 0.6574, 0.5027, 0.685, 0.5027, 0.685, 0.5027, 0.6574, 0.5027, 0.3438, 0.75, 0.3438, 0.75, 0.3128, 0.625, 0.3128, 0.625, 0.3125, 0.75, 0.3125, 0.75, 0.3438, 0.75, 0.3438, 0.75, 0.2815, 0.625, 0.2815, 0.625, 0.3125, 0.75, 0.3125, 0.75, 0.3128, 0.625, 0.3128, 0.625, 0.2815, 0.625, 0.2815, 0.625, 0.06162, 0.6277, 0.09126, 0.7473, 0.09126, 0.7473, 0.06162, 0.6277, 0.4062, 0.75, 0.4062, 0.75, 0.3753, 0.625, 0.3753, 0.625, 0.375, 0.75, 0.375, 0.75, 0.4062, 0.75, 0.4062, 0.75, 0.344, 0.625, 0.344, 0.625, 0.375, 0.75, 0.375, 0.75, 0.3753, 0.625, 0.3753, 0.625, 0.344, 0.625, 0.344, 0.625, 0.784, 0.6277, 0.8116, 0.6277, 0.8116, 0.6277, 0.784, 0.6277, 0.4688, 0.75, 0.4688, 0.75, 0.4378, 0.625, 0.4378, 0.625, 0.4375, 0.75, 0.4375, 0.75, 0.4688, 0.75, 0.4688, 0.75, 0.4065, 0.625, 0.4065, 0.625, 0.4375, 0.75, 0.4375, 0.75, 0.4378, 0.625, 0.4378, 0.625, 0.4065, 0.625, 0.4065, 0.625, 0.6278, 0.6223, 0.6574, 0.5027, 0.6574, 0.5027, 0.6278, 0.6223, 0.5312, 0.75, 0.5312, 0.75, 0.5003, 0.625, 0.5003, 0.625, 0.5, 0.75, 0.5, 0.75, 0.5312, 0.75, 0.5312, 0.75, 0.469, 0.625, 0.469, 0.625, 0.5, 0.75, 0.5, 0.75, 0.5003, 0.625, 0.5003, 0.625, 0.469, 0.625, 0.469, 0.625, -0.02793, 0.6277, -0.0008524, 0.6277, -0.0008524, 0.6277, -0.02793, 0.6277, 0.5938, 0.75, 0.5938, 0.75, 0.5628, 0.625, 0.5628, 0.625, 0.5625, 0.75, 0.5625, 0.75, 0.5938, 0.75, 0.5938, 0.75, 0.5315, 0.625, 0.5315, 0.625, 0.5625, 0.75, 0.5625, 0.75, 0.5628, 0.625, 0.5628, 0.625, 0.5315, 0.625, 0.5315, 0.625, 0.8137, 0.7473, 0.784, 0.6277, 0.784, 0.6277, 0.8137, 0.7473, 0.6562, 0.75, 0.6562, 0.75, 0.6253, 0.625, 0.6253, 0.625, 0.625, 0.75, 0.625, 0.75, 0.6562, 0.75, 0.6562, 0.75, 0.594, 0.625, 0.594, 0.625, 0.625, 0.75, 0.625, 0.75, 0.6253, 0.625, 0.6253, 0.625, 0.594, 0.625, 0.594, 0.625, 0.6554, 0.6223, 0.6278, 0.6223, 0.6278, 0.6223, 0.6554, 0.6223, 0.7188, 0.75, 0.7188, 0.75, 0.6878, 0.625, 0.6878, 0.625, 0.6875, 0.75, 0.6875, 0.75, 0.7188, 0.75, 0.7188, 0.75, 0.6565, 0.625, 0.6565, 0.625, 0.6875, 0.75, 0.6875, 0.75, 0.6878, 0.625, 0.6878, 0.625, 0.6565, 0.625, 0.6565, 0.625, 0.001177, 0.7473, -0.02793, 0.6277, -0.02793, 0.6277, 0.001177, 0.7473, 0.7812, 0.75, 0.7812, 0.75, 0.7503, 0.625, 0.7503, 0.625, 0.75, 0.75, 0.75, 0.75, 0.7812, 0.75, 0.7812, 0.75, 0.719, 0.625, 0.719, 0.625, 0.75, 0.75, 0.75, 0.75, 0.7503, 0.625, 0.7503, 0.625, 0.719, 0.625, 0.719, 0.625, 0.8413, 0.7473, 0.8137, 0.7473, 0.8137, 0.7473, 0.8413, 0.7473, 0.8438, 0.75, 0.8438, 0.75, 0.8128, 0.625, 0.8128, 0.625, 0.8125, 0.75, 0.8125, 0.75, 0.8438, 0.75, 0.8438, 0.75, 0.7815, 0.625, 0.7815, 0.625, 0.8125, 0.75, 0.8125, 0.75, 0.8128, 0.625, 0.8128, 0.625, 0.7815, 0.625, 0.7815, 0.625, 0.685, 0.5027, 0.6554, 0.6223, 0.6554, 0.6223, 0.685, 0.5027, 0.9062, 0.75, 0.9062, 0.75, 0.8753, 0.625, 0.8753, 0.625, 0.875, 0.75, 0.875, 0.75, 0.9062, 0.75, 0.9062, 0.75, 0.844, 0.625, 0.844, 0.625, 0.875, 0.75, 0.875, 0.75, 0.8753, 0.625, 0.8753, 0.625, 0.844, 0.625, 0.844, 0.625, 0.02876, 0.7473, 0.001177, 0.7473, 0.001177, 0.7473, 0.02876, 0.7473, 0.9688, 0.75, 0.9688, 0.75, 0.9378, 0.625, 0.9378, 0.625, 0.9375, 0.75, 0.9375, 0.75, 0.9688, 0.75, 0.9688, 0.75, 0.9065, 0.625, 0.9065, 0.625, 0.9375, 0.75, 0.9375, 0.75, 0.9378, 0.625, 0.9378, 0.625, 0.9065, 0.625, 0.9065, 0.625, 0.8116, 0.6277, 0.8413, 0.7473, 0.8413, 0.7473, 0.8116, 0.6277, 0.03154, 0.625, 0.03154, 0.625, 0.0625, 0.5, 0.0625, 0.5, 0.0002877, 0.625, 0.0002877, 0.625, 0.03154, 0.625, 0.03154, 0.625, 0.03125, 0.5, 0.03125, 0.5, 0.0002877, 0.625, 0.0002877, 0.625, 0.0625, 0.5, 0.0625, 0.5, 0.03125, 0.5, 0.03125, 0.5, 0.5949, 0.5027, 0.6225, 0.5027, 0.6225, 0.5027, 0.5949, 0.5027, 0.09404, 0.625, 0.09404, 0.625, 0.125, 0.5, 0.125, 0.5, 0.06279, 0.625, 0.06279, 0.625, 0.09404, 0.625, 0.09404, 0.625, 0.09375, 0.5, 0.09375, 0.5, 0.06279, 0.625, 0.06279, 0.625, 0.125, 0.5, 0.125, 0.5, 0.09375, 0.5, 0.09375, 0.5, -0.0008524, 0.6277, 0.02876, 0.7473, 0.02876, 0.7473, -0.0008524, 0.6277, 0.1565, 0.625, 0.1565, 0.625, 0.1875, 0.5, 0.1875, 0.5, 0.1253, 0.625, 0.1253, 0.625, 0.1565, 0.625, 0.1565, 0.625, 0.1562, 0.5, 0.1562, 0.5, 0.1253, 0.625, 0.1253, 0.625, 0.1875, 0.5, 0.1875, 0.5, 0.1562, 0.5, 0.1562, 0.5, 0.7215, 0.6277, 0.7491, 0.6277, 0.7491, 0.6277, 0.7215, 0.6277, 0.219, 0.625, 0.219, 0.625, 0.25, 0.5, 0.25, 0.5, 0.1878, 0.625, 0.1878, 0.625, 0.219, 0.625, 0.219, 0.625, 0.2188, 0.5, 0.2188, 0.5, 0.1878, 0.625, 0.1878, 0.625, 0.25, 0.5, 0.25, 0.5, 0.2188, 0.5, 0.2188, 0.5, 0.5653, 0.6223, 0.5949, 0.5027, 0.5949, 0.5027, 0.5653, 0.6223, 0.2815, 0.625, 0.2815, 0.625, 0.3125, 0.5, 0.3125, 0.5, 0.2503, 0.625, 0.2503, 0.625, 0.2815, 0.625, 0.2815, 0.625, 0.2812, 0.5, 0.2812, 0.5, 0.2503, 0.625, 0.2503, 0.625, 0.3125, 0.5, 0.3125, 0.5, 0.2812, 0.5, 0.2812, 0.5, 0.7512, 0.7473, 0.7215, 0.6277, 0.7215, 0.6277, 0.7512, 0.7473, 0.344, 0.625, 0.344, 0.625, 0.375, 0.5, 0.375, 0.5, 0.3128, 0.625, 0.3128, 0.625, 0.344, 0.625, 0.344, 0.625, 0.3438, 0.5, 0.3438, 0.5, 0.3128, 0.625, 0.3128, 0.625, 0.375, 0.5, 0.375, 0.5, 0.3438, 0.5, 0.3438, 0.5, 0.5929, 0.6223, 0.5653, 0.6223, 0.5653, 0.6223, 0.5929, 0.6223, 0.4065, 0.625, 0.4065, 0.625, 0.4375, 0.5, 0.4375, 0.5, 0.3753, 0.625, 0.3753, 0.625, 0.4065, 0.625, 0.4065, 0.625, 0.4062, 0.5, 0.4062, 0.5, 0.3753, 0.625, 0.3753, 0.625, 0.4375, 0.5, 0.4375, 0.5, 0.4062, 0.5, 0.4062, 0.5, 0.7788, 0.7473, 0.7512, 0.7473, 0.7512, 0.7473, 0.7788, 0.7473, 0.469, 0.625, 0.469, 0.625, 0.5, 0.5, 0.5, 0.5, 0.4378, 0.625, 0.4378, 0.625, 0.469, 0.625, 0.469, 0.625, 0.4688, 0.5, 0.4688, 0.5, 0.4378, 0.625, 0.4378, 0.625, 0.5, 0.5, 0.5, 0.5, 0.4688, 0.5, 0.4688, 0.5, 0.6225, 0.5027, 0.5929, 0.6223, 0.5929, 0.6223, 0.6225, 0.5027, 0.5315, 0.625, 0.5315, 0.625, 0.5625, 0.5, 0.5625, 0.5, 0.5003, 0.625, 0.5003, 0.625, 0.5315, 0.625, 0.5315, 0.625, 0.5312, 0.5, 0.5312, 0.5, 0.5003, 0.625, 0.5003, 0.625, 0.5625, 0.5, 0.5625, 0.5, 0.5312, 0.5, 0.5312, 0.5, 0.7491, 0.6277, 0.7788, 0.7473, 0.7788, 0.7473, 0.7491, 0.6277, 0.594, 0.625, 0.594, 0.625, 0.625, 0.5, 0.625, 0.5, 0.5628, 0.625, 0.5628, 0.625, 0.594, 0.625, 0.594, 0.625, 0.5938, 0.5, 0.5938, 0.5, 0.5628, 0.625, 0.5628, 0.625, 0.625, 0.5, 0.625, 0.5, 0.5938, 0.5, 0.5938, 0.5, 0.5324, 0.5027, 0.56, 0.5027, 0.56, 0.5027, 0.5324, 0.5027, 0.6565, 0.625, 0.6565, 0.625, 0.6875, 0.5, 0.6875, 0.5, 0.6253, 0.625, 0.6253, 0.625, 0.6565, 0.625, 0.6565, 0.625, 0.6562, 0.5, 0.6562, 0.5, 0.6253, 0.625, 0.6253, 0.625, 0.6875, 0.5, 0.6875, 0.5, 0.6562, 0.5, 0.6562, 0.5, 0.659, 0.6277, 0.6866, 0.6277, 0.6866, 0.6277, 0.659, 0.6277, 0.719, 0.625, 0.719, 0.625, 0.75, 0.5, 0.75, 0.5, 0.6878, 0.625, 0.6878, 0.625, 0.719, 0.625, 0.719, 0.625, 0.7188, 0.5, 0.7188, 0.5, 0.6878, 0.625, 0.6878, 0.625, 0.75, 0.5, 0.75, 0.5, 0.7188, 0.5, 0.7188, 0.5, 0.5028, 0.6223, 0.5324, 0.5027, 0.5324, 0.5027, 0.5028, 0.6223, 0.7815, 0.625, 0.7815, 0.625, 0.8125, 0.5, 0.8125, 0.5, 0.7503, 0.625, 0.7503, 0.625, 0.7815, 0.625, 0.7815, 0.625, 0.7812, 0.5, 0.7812, 0.5, 0.7503, 0.625, 0.7503, 0.625, 0.8125, 0.5, 0.8125, 0.5, 0.7812, 0.5, 0.7812, 0.5, 0.6887, 0.7473, 0.659, 0.6277, 0.659, 0.6277, 0.6887, 0.7473, 0.844, 0.625, 0.844, 0.625, 0.875, 0.5, 0.875, 0.5, 0.8128, 0.625, 0.8128, 0.625, 0.844, 0.625, 0.844, 0.625, 0.8438, 0.5, 0.8438, 0.5, 0.8128, 0.625, 0.8128, 0.625, 0.875, 0.5, 0.875, 0.5, 0.8438, 0.5, 0.8438, 0.5, 0.5304, 0.6223, 0.5028, 0.6223, 0.5028, 0.6223, 0.5304, 0.6223, 0.9065, 0.625, 0.9065, 0.625, 0.9375, 0.5, 0.9375, 0.5, 0.8753, 0.625, 0.8753, 0.625, 0.9065, 0.625, 0.9065, 0.625, 0.9062, 0.5, 0.9062, 0.5, 0.8753, 0.625, 0.8753, 0.625, 0.9375, 0.5, 0.9375, 0.5, 0.9062, 0.5, 0.9062, 0.5, 0.7163, 0.7473, 0.6887, 0.7473, 0.6887, 0.7473, 0.7163, 0.7473, 0.969, 0.625, 0.969, 0.625, 1.0, 0.5, 1.0, 0.5, 0.9378, 0.625, 0.9378, 0.625, 0.969, 0.625, 0.969, 0.625, 0.9688, 0.5, 0.9688, 0.5, 0.9378, 0.625, 0.9378, 0.625, 1.0, 0.5, 1.0, 0.5, 0.9688, 0.5, 0.9688, 0.5, 0.02876, 0.7473, -0.0008524, 0.6277, 0.0002877, 0.625, 0.03125, 0.75, 0.001177, 0.7473, 0.02876, 0.7473, 0.03125, 0.75, 0.0, 0.75, -0.02793, 0.6277, 0.001177, 0.7473, 0.0, 0.75, -0.03037, 0.625, -0.0008524, 0.6277, -0.02793, 0.6277, -0.03037, 0.625, 0.0002877, 0.625, 0.09126, 0.7473, 0.06162, 0.6277, 0.06279, 0.625, 0.09375, 0.75, 0.06367, 0.7473, 0.09126, 0.7473, 0.09375, 0.75, 0.0625, 0.75, 0.03403, 0.6277, 0.06367, 0.7473, 0.0625, 0.75, 0.03154, 0.625, 0.06162, 0.6277, 0.03403, 0.6277, 0.03154, 0.625, 0.06279, 0.625, 0.1538, 0.7473, 0.1241, 0.6277, 0.1253, 0.625, 0.1562, 0.75, 0.1262, 0.7473, 0.1538, 0.7473, 0.1562, 0.75, 0.125, 0.75, 0.09653, 0.6277, 0.1262, 0.7473, 0.125, 0.75, 0.09404, 0.625, 0.1241, 0.6277, 0.09653, 0.6277, 0.09404, 0.625, 0.1253, 0.625, 0.2163, 0.7473, 0.1866, 0.6277, 0.1878, 0.625, 0.2188, 0.75, 0.1887, 0.7473, 0.2163, 0.7473, 0.2188, 0.75, 0.1875, 0.75, 0.159, 0.6277, 0.1887, 0.7473, 0.1875, 0.75, 0.1565, 0.625, 0.1866, 0.6277, 0.159, 0.6277, 0.1565, 0.625, 0.1878, 0.625, 0.2788, 0.7473, 0.2491, 0.6277, 0.2503, 0.625, 0.2812, 0.75, 0.2512, 0.7473, 0.2788, 0.7473, 0.2812, 0.75, 0.25, 0.75, 0.2215, 0.6277, 0.2512, 0.7473, 0.25, 0.75, 0.219, 0.625, 0.2491, 0.6277, 0.2215, 0.6277, 0.219, 0.625, 0.2503, 0.625, 0.3413, 0.7473, 0.3116, 0.6277, 0.3128, 0.625, 0.3438, 0.75, 0.3137, 0.7473, 0.3413, 0.7473, 0.3438, 0.75, 0.3125, 0.75, 0.284, 0.6277, 0.3137, 0.7473, 0.3125, 0.75, 0.2815, 0.625, 0.3116, 0.6277, 0.284, 0.6277, 0.2815, 0.625, 0.3128, 0.625, 0.4038, 0.7473, 0.3741, 0.6277, 0.3753, 0.625, 0.4062, 0.75, 0.3762, 0.7473, 0.4038, 0.7473, 0.4062, 0.75, 0.375, 0.75, 0.3465, 0.6277, 0.3762, 0.7473, 0.375, 0.75, 0.344, 0.625, 0.3741, 0.6277, 0.3465, 0.6277, 0.344, 0.625, 0.3753, 0.625, 0.4663, 0.7473, 0.4366, 0.6277, 0.4378, 0.625, 0.4688, 0.75, 0.4387, 0.7473, 0.4663, 0.7473, 0.4688, 0.75, 0.4375, 0.75, 0.409, 0.6277, 0.4387, 0.7473, 0.4375, 0.75, 0.4065, 0.625, 0.4366, 0.6277, 0.409, 0.6277, 0.4065, 0.625, 0.4378, 0.625, 0.5288, 0.7473, 0.4991, 0.6277, 0.5003, 0.625, 0.5312, 0.75, 0.5012, 0.7473, 0.5288, 0.7473, 0.5312, 0.75, 0.5, 0.75, 0.4715, 0.6277, 0.5012, 0.7473, 0.5, 0.75, 0.469, 0.625, 0.4991, 0.6277, 0.4715, 0.6277, 0.469, 0.625, 0.5003, 0.625, 0.5913, 0.7473, 0.5616, 0.6277, 0.5628, 0.625, 0.5938, 0.75, 0.5637, 0.7473, 0.5913, 0.7473, 0.5938, 0.75, 0.5625, 0.75, 0.534, 0.6277, 0.5637, 0.7473, 0.5625, 0.75, 0.5315, 0.625, 0.5616, 0.6277, 0.534, 0.6277, 0.5315, 0.625, 0.5628, 0.625, 0.6538, 0.7473, 0.6241, 0.6277, 0.6253, 0.625, 0.6562, 0.75, 0.6262, 0.7473, 0.6538, 0.7473, 0.6562, 0.75, 0.625, 0.75, 0.5965, 0.6277, 0.6262, 0.7473, 0.625, 0.75, 0.594, 0.625, 0.6241, 0.6277, 0.5965, 0.6277, 0.594, 0.625, 0.6253, 0.625, 0.7163, 0.7473, 0.6866, 0.6277, 0.6878, 0.625, 0.7188, 0.75, 0.6887, 0.7473, 0.7163, 0.7473, 0.7188, 0.75, 0.6875, 0.75, 0.659, 0.6277, 0.6887, 0.7473, 0.6875, 0.75, 0.6565, 0.625, 0.6866, 0.6277, 0.659, 0.6277, 0.6565, 0.625, 0.6878, 0.625, 0.7788, 0.7473, 0.7491, 0.6277, 0.7503, 0.625, 0.7812, 0.75, 0.7512, 0.7473, 0.7788, 0.7473, 0.7812, 0.75, 0.75, 0.75, 0.7215, 0.6277, 0.7512, 0.7473, 0.75, 0.75, 0.719, 0.625, 0.7491, 0.6277, 0.7215, 0.6277, 0.719, 0.625, 0.7503, 0.625, 0.8413, 0.7473, 0.8116, 0.6277, 0.8128, 0.625, 0.8438, 0.75, 0.8137, 0.7473, 0.8413, 0.7473, 0.8438, 0.75, 0.8125, 0.75, 0.784, 0.6277, 0.8137, 0.7473, 0.8125, 0.75, 0.7815, 0.625, 0.8116, 0.6277, 0.784, 0.6277, 0.7815, 0.625, 0.8128, 0.625, 0.9038, 0.7473, 0.8741, 0.6277, 0.8753, 0.625, 0.9062, 0.75, 0.8762, 0.7473, 0.9038, 0.7473, 0.9062, 0.75, 0.875, 0.75, 0.8465, 0.6277, 0.8762, 0.7473, 0.875, 0.75, 0.844, 0.625, 0.8741, 0.6277, 0.8465, 0.6277, 0.844, 0.625, 0.8753, 0.625, 0.9663, 0.7473, 0.9366, 0.6277, 0.9378, 0.625, 0.9688, 0.75, 0.9387, 0.7473, 0.9663, 0.7473, 0.9688, 0.75, 0.9375, 0.75, 0.909, 0.6277, 0.9387, 0.7473, 0.9375, 0.75, 0.9065, 0.625, 0.9366, 0.6277, 0.909, 0.6277, 0.9065, 0.625, 0.9378, 0.625, 0.03037, 0.6223, 0.06001, 0.5027, 0.0625, 0.5, 0.03154, 0.625, 0.002777, 0.6223, 0.03037, 0.6223, 0.03154, 0.625, 0.0002877, 0.625, 0.03242, 0.5027, 0.002777, 0.6223, 0.0002877, 0.625, 0.03125, 0.5, 0.06001, 0.5027, 0.03242, 0.5027, 0.03125, 0.5, 0.0625, 0.5, 0.09287, 0.6223, 0.1225, 0.5027, 0.125, 0.5, 0.09404, 0.625, 0.06528, 0.6223, 0.09287, 0.6223, 0.09404, 0.625, 0.06279, 0.625, 0.09492, 0.5027, 0.06528, 0.6223, 0.06279, 0.625, 0.09375, 0.5, 0.1225, 0.5027, 0.09492, 0.5027, 0.09375, 0.5, 0.125, 0.5, 0.1554, 0.6223, 0.185, 0.5027, 0.1875, 0.5, 0.1565, 0.625, 0.1278, 0.6223, 0.1554, 0.6223, 0.1565, 0.625, 0.1253, 0.625, 0.1574, 0.5027, 0.1278, 0.6223, 0.1253, 0.625, 0.1562, 0.5, 0.185, 0.5027, 0.1574, 0.5027, 0.1562, 0.5, 0.1875, 0.5, 0.2179, 0.6223, 0.2475, 0.5027, 0.25, 0.5, 0.219, 0.625, 0.1903, 0.6223, 0.2179, 0.6223, 0.219, 0.625, 0.1878, 0.625, 0.2199, 0.5027, 0.1903, 0.6223, 0.1878, 0.625, 0.2188, 0.5, 0.2475, 0.5027, 0.2199, 0.5027, 0.2188, 0.5, 0.25, 0.5, 0.2804, 0.6223, 0.31, 0.5027, 0.3125, 0.5, 0.2815, 0.625, 0.2528, 0.6223, 0.2804, 0.6223, 0.2815, 0.625, 0.2503, 0.625, 0.2824, 0.5027, 0.2528, 0.6223, 0.2503, 0.625, 0.2812, 0.5, 0.31, 0.5027, 0.2824, 0.5027, 0.2812, 0.5, 0.3125, 0.5, 0.3429, 0.6223, 0.3725, 0.5027, 0.375, 0.5, 0.344, 0.625, 0.3153, 0.6223, 0.3429, 0.6223, 0.344, 0.625, 0.3128, 0.625, 0.3449, 0.5027, 0.3153, 0.6223, 0.3128, 0.625, 0.3438, 0.5, 0.3725, 0.5027, 0.3449, 0.5027, 0.3438, 0.5, 0.375, 0.5, 0.4054, 0.6223, 0.435, 0.5027, 0.4375, 0.5, 0.4065, 0.625, 0.3778, 0.6223, 0.4054, 0.6223, 0.4065, 0.625, 0.3753, 0.625, 0.4074, 0.5027, 0.3778, 0.6223, 0.3753, 0.625, 0.4062, 0.5, 0.435, 0.5027, 0.4074, 0.5027, 0.4062, 0.5, 0.4375, 0.5, 0.4679, 0.6223, 0.4975, 0.5027, 0.5, 0.5, 0.469, 0.625, 0.4403, 0.6223, 0.4679, 0.6223, 0.469, 0.625, 0.4378, 0.625, 0.4699, 0.5027, 0.4403, 0.6223, 0.4378, 0.625, 0.4688, 0.5, 0.4975, 0.5027, 0.4699, 0.5027, 0.4688, 0.5, 0.5, 0.5, 0.5304, 0.6223, 0.56, 0.5027, 0.5625, 0.5, 0.5315, 0.625, 0.5028, 0.6223, 0.5304, 0.6223, 0.5315, 0.625, 0.5003, 0.625, 0.5324, 0.5027, 0.5028, 0.6223, 0.5003, 0.625, 0.5312, 0.5, 0.56, 0.5027, 0.5324, 0.5027, 0.5312, 0.5, 0.5625, 0.5, 0.5929, 0.6223, 0.6225, 0.5027, 0.625, 0.5, 0.594, 0.625, 0.5653, 0.6223, 0.5929, 0.6223, 0.594, 0.625, 0.5628, 0.625, 0.5949, 0.5027, 0.5653, 0.6223, 0.5628, 0.625, 0.5938, 0.5, 0.6225, 0.5027, 0.5949, 0.5027, 0.5938, 0.5, 0.625, 0.5, 0.6554, 0.6223, 0.685, 0.5027, 0.6875, 0.5, 0.6565, 0.625, 0.6278, 0.6223, 0.6554, 0.6223, 0.6565, 0.625, 0.6253, 0.625, 0.6574, 0.5027, 0.6278, 0.6223, 0.6253, 0.625, 0.6562, 0.5, 0.685, 0.5027, 0.6574, 0.5027, 0.6562, 0.5, 0.6875, 0.5, 0.7179, 0.6223, 0.7475, 0.5027, 0.75, 0.5, 0.719, 0.625, 0.6903, 0.6223, 0.7179, 0.6223, 0.719, 0.625, 0.6878, 0.625, 0.7199, 0.5027, 0.6903, 0.6223, 0.6878, 0.625, 0.7188, 0.5, 0.7475, 0.5027, 0.7199, 0.5027, 0.7188, 0.5, 0.75, 0.5, 0.7804, 0.6223, 0.81, 0.5027, 0.8125, 0.5, 0.7815, 0.625, 0.7528, 0.6223, 0.7804, 0.6223, 0.7815, 0.625, 0.7503, 0.625, 0.7824, 0.5027, 0.7528, 0.6223, 0.7503, 0.625, 0.7812, 0.5, 0.81, 0.5027, 0.7824, 0.5027, 0.7812, 0.5, 0.8125, 0.5, 0.8429, 0.6223, 0.8725, 0.5027, 0.875, 0.5, 0.844, 0.625, 0.8153, 0.6223, 0.8429, 0.6223, 0.844, 0.625, 0.8128, 0.625, 0.8449, 0.5027, 0.8153, 0.6223, 0.8128, 0.625, 0.8438, 0.5, 0.8725, 0.5027, 0.8449, 0.5027, 0.8438, 0.5, 0.875, 0.5, 0.9054, 0.6223, 0.935, 0.5027, 0.9375, 0.5, 0.9065, 0.625, 0.8778, 0.6223, 0.9054, 0.6223, 0.9065, 0.625, 0.8753, 0.625, 0.9074, 0.5027, 0.8778, 0.6223, 0.8753, 0.625, 0.9062, 0.5, 0.935, 0.5027, 0.9074, 0.5027, 0.9062, 0.5, 0.9375, 0.5, 0.9679, 0.6223, 0.9975, 0.5027, 1.0, 0.5, 0.969, 0.625, 0.9403, 0.6223, 0.9679, 0.6223, 0.969, 0.625, 0.9378, 0.625, 0.9699, 0.5027, 0.9403, 0.6223, 0.9378, 0.625, 0.9688, 0.5, 0.9975, 0.5027, 0.9699, 0.5027, 0.9688, 0.5, 1.0, 0.5, -0.0008524, 0.6277, 0.02876, 0.7473, 0.001177, 0.7473, -0.02793, 0.6277, 0.06162, 0.6277, 0.09126, 0.7473, 0.06367, 0.7473, 0.03403, 0.6277, 0.1241, 0.6277, 0.1538, 0.7473, 0.1262, 0.7473, 0.09653, 0.6277, 0.1866, 0.6277, 0.2163, 0.7473, 0.1887, 0.7473, 0.159, 0.6277, 0.2491, 0.6277, 0.2788, 0.7473, 0.2512, 0.7473, 0.2215, 0.6277, 0.3116, 0.6277, 0.3413, 0.7473, 0.3137, 0.7473, 0.284, 0.6277, 0.3741, 0.6277, 0.4038, 0.7473, 0.3762, 0.7473, 0.3465, 0.6277, 0.4366, 0.6277, 0.4663, 0.7473, 0.4387, 0.7473, 0.409, 0.6277, 0.4991, 0.6277, 0.5288, 0.7473, 0.5012, 0.7473, 0.4715, 0.6277, 0.5616, 0.6277, 0.5913, 0.7473, 0.5637, 0.7473, 0.534, 0.6277, 0.6241, 0.6277, 0.6538, 0.7473, 0.6262, 0.7473, 0.5965, 0.6277, 0.6866, 0.6277, 0.7163, 0.7473, 0.6887, 0.7473, 0.659, 0.6277, 0.7491, 0.6277, 0.7788, 0.7473, 0.7512, 0.7473, 0.7215, 0.6277, 0.8116, 0.6277, 0.8413, 0.7473, 0.8137, 0.7473, 0.784, 0.6277, 0.8741, 0.6277, 0.9038, 0.7473, 0.8762, 0.7473, 0.8465, 0.6277, 0.9366, 0.6277, 0.9663, 0.7473, 0.9387, 0.7473, 0.909, 0.6277, 0.06001, 0.5027, 0.03037, 0.6223, 0.002777, 0.6223, 0.03242, 0.5027, 0.1225, 0.5027, 0.09287, 0.6223, 0.06528, 0.6223, 0.09492, 0.5027, 0.185, 0.5027, 0.1554, 0.6223, 0.1278, 0.6223, 0.1574, 0.5027, 0.2475, 0.5027, 0.2179, 0.6223, 0.1903, 0.6223, 0.2199, 0.5027, 0.31, 0.5027, 0.2804, 0.6223, 0.2528, 0.6223, 0.2824, 0.5027, 0.3725, 0.5027, 0.3429, 0.6223, 0.3153, 0.6223, 0.3449, 0.5027, 0.435, 0.5027, 0.4054, 0.6223, 0.3778, 0.6223, 0.4074, 0.5027, 0.4975, 0.5027, 0.4679, 0.6223, 0.4403, 0.6223, 0.4699, 0.5027, 0.56, 0.5027, 0.5304, 0.6223, 0.5028, 0.6223, 0.5324, 0.5027, 0.6225, 0.5027, 0.5929, 0.6223, 0.5653, 0.6223, 0.5949, 0.5027, 0.685, 0.5027, 0.6554, 0.6223, 0.6278, 0.6223, 0.6574, 0.5027, 0.7475, 0.5027, 0.7179, 0.6223, 0.6903, 0.6223, 0.7199, 0.5027, 0.81, 0.5027, 0.7804, 0.6223, 0.7528, 0.6223, 0.7824, 0.5027, 0.8725, 0.5027, 0.8429, 0.6223, 0.8153, 0.6223, 0.8449, 0.5027, 0.935, 0.5027, 0.9054, 0.6223, 0.8778, 0.6223, 0.9074, 0.5027, 0.9975, 0.5027, 0.9679, 0.6223, 0.9403, 0.6223, 0.9699, 0.5027, 0.7179, 0.6223, 0.6903, 0.6223, 0.6903, 0.6223, 0.7179, 0.6223, 0.8762, 0.7473, 0.8465, 0.6277, 0.8465, 0.6277, 0.8762, 0.7473, 0.03403, 0.6277, 0.06162, 0.6277, 0.06162, 0.6277, 0.03403, 0.6277, 0.6903, 0.6223, 0.7199, 0.5027, 0.7199, 0.5027, 0.6903, 0.6223, 0.8465, 0.6277, 0.8741, 0.6277, 0.8741, 0.6277, 0.8465, 0.6277, 0.1241, 0.6277, 0.1538, 0.7473, 0.1538, 0.7473, 0.1241, 0.6277, 0.7199, 0.5027, 0.7475, 0.5027, 0.7475, 0.5027, 0.7199, 0.5027, 0.9366, 0.6277, 0.9663, 0.7473, 0.9663, 0.7473, 0.9366, 0.6277, 0.1538, 0.7473, 0.1262, 0.7473, 0.1262, 0.7473, 0.1538, 0.7473, 0.81, 0.5027, 0.7804, 0.6223, 0.7804, 0.6223, 0.81, 0.5027, 0.9663, 0.7473, 0.9387, 0.7473, 0.9387, 0.7473, 0.9663, 0.7473, 0.1262, 0.7473, 0.09653, 0.6277, 0.09653, 0.6277, 0.1262, 0.7473, 0.7804, 0.6223, 0.7528, 0.6223, 0.7528, 0.6223, 0.7804, 0.6223, 0.9387, 0.7473, 0.909, 0.6277, 0.909, 0.6277, 0.9387, 0.7473, 0.09653, 0.6277, 0.1241, 0.6277, 0.1241, 0.6277, 0.09653, 0.6277, 0.7528, 0.6223, 0.7824, 0.5027, 0.7824, 0.5027, 0.7528, 0.6223, 0.909, 0.6277, 0.9366, 0.6277, 0.9366, 0.6277, 0.909, 0.6277, 0.1866, 0.6277, 0.2163, 0.7473, 0.2163, 0.7473, 0.1866, 0.6277, 0.7824, 0.5027, 0.81, 0.5027, 0.81, 0.5027, 0.7824, 0.5027, 0.06001, 0.5027, 0.03037, 0.6223, 0.03037, 0.6223, 0.06001, 0.5027, 0.2163, 0.7473, 0.1887, 0.7473, 0.1887, 0.7473, 0.2163, 0.7473, 0.8725, 0.5027, 0.8429, 0.6223, 0.8429, 0.6223, 0.8725, 0.5027, 0.03037, 0.6223, 0.002777, 0.6223, 0.002777, 0.6223, 0.03037, 0.6223, 0.1887, 0.7473, 0.159, 0.6277, 0.159, 0.6277, 0.1887, 0.7473, 0.8429, 0.6223, 0.8153, 0.6223, 0.8153, 0.6223, 0.8429, 0.6223, 0.002777, 0.6223, 0.03242, 0.5027, 0.03242, 0.5027, 0.002777, 0.6223, 0.159, 0.6277, 0.1866, 0.6277, 0.1866, 0.6277, 0.159, 0.6277, 0.8153, 0.6223, 0.8449, 0.5027, 0.8449, 0.5027, 0.8153, 0.6223, 0.03242, 0.5027, 0.06001, 0.5027, 0.06001, 0.5027, 0.03242, 0.5027, 0.2491, 0.6277, 0.2788, 0.7473, 0.2788, 0.7473, 0.2491, 0.6277, 0.8449, 0.5027, 0.8725, 0.5027, 0.8725, 0.5027, 0.8449, 0.5027, 0.1225, 0.5027, 0.09287, 0.6223, 0.09287, 0.6223, 0.1225, 0.5027, 0.2788, 0.7473, 0.2512, 0.7473, 0.2512, 0.7473, 0.2788, 0.7473, 0.935, 0.5027, 0.9054, 0.6223, 0.9054, 0.6223, 0.935, 0.5027, 0.09287, 0.6223, 0.06528, 0.6223, 0.06528, 0.6223, 0.09287, 0.6223, 0.2512, 0.7473, 0.2215, 0.6277, 0.2215, 0.6277, 0.2512, 0.7473, 0.9054, 0.6223, 0.8778, 0.6223, 0.8778, 0.6223, 0.9054, 0.6223, 0.06528, 0.6223, 0.09492, 0.5027, 0.09492, 0.5027, 0.06528, 0.6223, 0.2215, 0.6277, 0.2491, 0.6277, 0.2491, 0.6277, 0.2215, 0.6277, 0.8778, 0.6223, 0.9074, 0.5027, 0.9074, 0.5027, 0.8778, 0.6223, 0.09492, 0.5027, 0.1225, 0.5027, 0.1225, 0.5027, 0.09492, 0.5027, 0.3116, 0.6277, 0.3413, 0.7473, 0.3413, 0.7473, 0.3116, 0.6277, 0.9074, 0.5027, 0.935, 0.5027, 0.935, 0.5027, 0.9074, 0.5027, 0.185, 0.5027, 0.1554, 0.6223, 0.1554, 0.6223, 0.185, 0.5027, 0.3413, 0.7473, 0.3137, 0.7473, 0.3137, 0.7473, 0.3413, 0.7473, 0.9975, 0.5027, 0.9679, 0.6223, 0.9679, 0.6223, 0.9975, 0.5027, 0.1554, 0.6223, 0.1278, 0.6223, 0.1278, 0.6223, 0.1554, 0.6223, 0.3137, 0.7473, 0.284, 0.6277, 0.284, 0.6277, 0.3137, 0.7473, 0.9679, 0.6223, 0.9403, 0.6223, 0.9403, 0.6223, 0.9679, 0.6223, 0.1278, 0.6223, 0.1574, 0.5027, 0.1574, 0.5027, 0.1278, 0.6223, 0.284, 0.6277, 0.3116, 0.6277, 0.3116, 0.6277, 0.284, 0.6277, 0.9403, 0.6223, 0.9699, 0.5027, 0.9699, 0.5027, 0.9403, 0.6223, 0.1574, 0.5027, 0.185, 0.5027, 0.185, 0.5027, 0.1574, 0.5027, 0.3741, 0.6277, 0.4038, 0.7473, 0.4038, 0.7473, 0.3741, 0.6277, 0.9699, 0.5027, 0.9975, 0.5027, 0.9975, 0.5027, 0.9699, 0.5027, 0.2475, 0.5027, 0.2179, 0.6223, 0.2179, 0.6223, 0.2475, 0.5027, 0.4038, 0.7473, 0.3762, 0.7473, 0.3762, 0.7473, 0.4038, 0.7473, 0.2179, 0.6223, 0.1903, 0.6223, 0.1903, 0.6223, 0.2179, 0.6223, 0.3762, 0.7473, 0.3465, 0.6277, 0.3465, 0.6277, 0.3762, 0.7473, 0.1903, 0.6223, 0.2199, 0.5027, 0.2199, 0.5027, 0.1903, 0.6223, 0.3465, 0.6277, 0.3741, 0.6277, 0.3741, 0.6277, 0.3465, 0.6277, 0.2199, 0.5027, 0.2475, 0.5027, 0.2475, 0.5027, 0.2199, 0.5027, 0.4366, 0.6277, 0.4663, 0.7473, 0.4663, 0.7473, 0.4366, 0.6277, 0.31, 0.5027, 0.2804, 0.6223, 0.2804, 0.6223, 0.31, 0.5027, 0.4663, 0.7473, 0.4387, 0.7473, 0.4387, 0.7473, 0.4663, 0.7473, 0.2804, 0.6223, 0.2528, 0.6223, 0.2528, 0.6223, 0.2804, 0.6223, 0.4387, 0.7473, 0.409, 0.6277, 0.409, 0.6277, 0.4387, 0.7473, 0.2528, 0.6223, 0.2824, 0.5027, 0.2824, 0.5027, 0.2528, 0.6223, 0.409, 0.6277, 0.4366, 0.6277, 0.4366, 0.6277, 0.409, 0.6277, 0.2824, 0.5027, 0.31, 0.5027, 0.31, 0.5027, 0.2824, 0.5027, 0.4991, 0.6277, 0.5288, 0.7473, 0.5288, 0.7473, 0.4991, 0.6277, 0.3725, 0.5027, 0.3429, 0.6223, 0.3429, 0.6223, 0.3725, 0.5027, 0.5288, 0.7473, 0.5012, 0.7473, 0.5012, 0.7473, 0.5288, 0.7473, 0.3429, 0.6223, 0.3153, 0.6223, 0.3153, 0.6223, 0.3429, 0.6223, 0.5012, 0.7473, 0.4715, 0.6277, 0.4715, 0.6277, 0.5012, 0.7473, 0.3153, 0.6223, 0.3449, 0.5027, 0.3449, 0.5027, 0.3153, 0.6223, 0.4715, 0.6277, 0.4991, 0.6277, 0.4991, 0.6277, 0.4715, 0.6277, 0.3449, 0.5027, 0.3725, 0.5027, 0.3725, 0.5027, 0.3449, 0.5027, 0.5616, 0.6277, 0.5913, 0.7473, 0.5913, 0.7473, 0.5616, 0.6277, 0.435, 0.5027, 0.4054, 0.6223, 0.4054, 0.6223, 0.435, 0.5027, 0.5913, 0.7473, 0.5637, 0.7473, 0.5637, 0.7473, 0.5913, 0.7473, 0.4054, 0.6223, 0.3778, 0.6223, 0.3778, 0.6223, 0.4054, 0.6223, 0.5637, 0.7473, 0.534, 0.6277, 0.534, 0.6277, 0.5637, 0.7473, 0.3778, 0.6223, 0.4074, 0.5027, 0.4074, 0.5027, 0.3778, 0.6223, 0.534, 0.6277, 0.5616, 0.6277, 0.5616, 0.6277, 0.534, 0.6277, 0.4074, 0.5027, 0.435, 0.5027, 0.435, 0.5027, 0.4074, 0.5027, 0.6241, 0.6277, 0.6538, 0.7473, 0.6538, 0.7473, 0.6241, 0.6277, 0.4975, 0.5027, 0.4679, 0.6223, 0.4679, 0.6223, 0.4975, 0.5027, 0.6538, 0.7473, 0.6262, 0.7473, 0.6262, 0.7473, 0.6538, 0.7473, 0.4679, 0.6223, 0.4403, 0.6223, 0.4403, 0.6223, 0.4679, 0.6223, 0.6262, 0.7473, 0.5965, 0.6277, 0.5965, 0.6277, 0.6262, 0.7473, 0.4403, 0.6223, 0.4699, 0.5027, 0.4699, 0.5027, 0.4403, 0.6223, 0.5965, 0.6277, 0.6241, 0.6277, 0.6241, 0.6277, 0.5965, 0.6277, 0.4699, 0.5027, 0.4975, 0.5027, 0.4975, 0.5027, 0.4699, 0.5027, 0.6866, 0.6277, 0.7163, 0.7473, 0.7163, 0.7473, 0.6866, 0.6277, 0.56, 0.5027, 0.5304, 0.6223, 0.5304, 0.6223, 0.56, 0.5027, 0.2812, 0.5, 0.25, 0.5, 0.25, 0.5, 0.2812, 0.5, 0.8438, 0.5, 0.8125, 0.5, 0.8125, 0.5, 0.8438, 0.5, 0.625, 0.5, 0.5938, 0.5, 0.5938, 0.5, 0.625, 0.5, 0.4062, 0.5, 0.375, 0.5, 0.375, 0.5, 0.4062, 0.5, 0.1875, 0.5, 0.1562, 0.5, 0.1562, 0.5, 0.1875, 0.5, 0.8125, 0.5, 0.7812, 0.5, 0.7812, 0.5, 0.8125, 0.5, 0.5938, 0.5, 0.5625, 0.5, 0.5625, 0.5, 0.5938, 0.5, 0.375, 0.5, 0.3438, 0.5, 0.3438, 0.5, 0.375, 0.5, 1.0, 0.5, 0.9688, 0.5, 0.9688, 0.5, 1.0, 0.5, 0.1562, 0.5, 0.125, 0.5, 0.125, 0.5, 0.1562, 0.5, 0.7812, 0.5, 0.75, 0.5, 0.75, 0.5, 0.7812, 0.5, 0.5625, 0.5, 0.5312, 0.5, 0.5312, 0.5, 0.5625, 0.5, 0.3438, 0.5, 0.3125, 0.5, 0.3125, 0.5, 0.3438, 0.5, 0.9688, 0.5, 0.9375, 0.5, 0.9375, 0.5, 0.9688, 0.5, 0.125, 0.5, 0.09375, 0.5, 0.09375, 0.5, 0.125, 0.5, 0.75, 0.5, 0.7188, 0.5, 0.7188, 0.5, 0.75, 0.5, 0.5312, 0.5, 0.5, 0.5, 0.5, 0.5, 0.5312, 0.5, 0.3125, 0.5, 0.2812, 0.5, 0.2812, 0.5, 0.3125, 0.5, 0.9375, 0.5, 0.9062, 0.5, 0.9062, 0.5, 0.9375, 0.5, 0.09375, 0.5, 0.0625, 0.5, 0.0625, 0.5, 0.09375, 0.5, 0.7188, 0.5, 0.6875, 0.5, 0.6875, 0.5, 0.7188, 0.5, 0.5, 0.5, 0.4688, 0.5, 0.4688, 0.5, 0.5, 0.5, 0.2812, 0.5, 0.25, 0.5, 0.25, 0.5, 0.2812, 0.5, 0.9062, 0.5, 0.875, 0.5, 0.875, 0.5, 0.9062, 0.5, 0.0625, 0.5, 0.03125, 0.5, 0.03125, 0.5, 0.0625, 0.5, 0.6875, 0.5, 0.6562, 0.5, 0.6562, 0.5, 0.6875, 0.5, 0.4688, 0.5, 0.4375, 0.5, 0.4375, 0.5, 0.4688, 0.5, 0.25, 0.5, 0.2188, 0.5, 0.2188, 0.5, 0.25, 0.5, 0.875, 0.5, 0.8438, 0.5, 0.8438, 0.5, 0.875, 0.5, 0.03125, 0.5, 0.0, 0.5, 0.0, 0.5, 0.03125, 0.5, 0.6562, 0.5, 0.625, 0.5, 0.625, 0.5, 0.6562, 0.5, 0.4375, 0.5, 0.4062, 0.5, 0.4062, 0.5, 0.4375, 0.5, 0.6875, 0.5, 0.6562, 0.5, 0.6562, 0.5, 0.6875, 0.5, 0.25, 0.5, 0.2188, 0.5, 0.2188, 0.5, 0.25, 0.5, 0.6562, 0.5, 0.625, 0.5, 0.625, 0.5, 0.6562, 0.5, 0.2188, 0.5, 0.1875, 0.5, 0.1875, 0.5, 0.2188, 0.5, 0.625, 0.5, 0.5938, 0.5, 0.5938, 0.5, 0.625, 0.5, 0.1875, 0.5, 0.1562, 0.5, 0.1562, 0.5, 0.1875, 0.5, 0.5938, 0.5, 0.5625, 0.5, 0.5625, 0.5, 0.5938, 0.5, 1.0, 0.5, 0.9688, 0.5, 0.9688, 0.5, 1.0, 0.5, 0.1562, 0.5, 0.125, 0.5, 0.125, 0.5, 0.1562, 0.5, 0.5625, 0.5, 0.5312, 0.5, 0.5312, 0.5, 0.5625, 0.5, 0.9688, 0.5, 0.9375, 0.5, 0.9375, 0.5, 0.9688, 0.5, 0.125, 0.5, 0.09375, 0.5, 0.09375, 0.5, 0.125, 0.5, 0.5312, 0.5, 0.5, 0.5, 0.5, 0.5, 0.5312, 0.5, 0.9375, 0.5, 0.9062, 0.5, 0.9062, 0.5, 0.9375, 0.5, 0.09375, 0.5, 0.0625, 0.5, 0.0625, 0.5, 0.09375, 0.5, 0.5, 0.5, 0.4688, 0.5, 0.4688, 0.5, 0.5, 0.5, 0.9062, 0.5, 0.875, 0.5, 0.875, 0.5, 0.9062, 0.5, 0.0625, 0.5, 0.03125, 0.5, 0.03125, 0.5, 0.0625, 0.5, 0.4688, 0.5, 0.4375, 0.5, 0.4375, 0.5, 0.4688, 0.5, 0.875, 0.5, 0.8438, 0.5, 0.8438, 0.5, 0.875, 0.5, 0.03125, 0.5, 0.0, 0.5, 0.0, 0.5, 0.03125, 0.5, 0.4375, 0.5, 0.4062, 0.5, 0.4062, 0.5, 0.4375, 0.5, 0.8438, 0.5, 0.8125, 0.5, 0.8125, 0.5, 0.8438, 0.5, 0.4062, 0.5, 0.375, 0.5, 0.375, 0.5, 0.4062, 0.5, 0.8125, 0.5, 0.7812, 0.5, 0.7812, 0.5, 0.8125, 0.5, 0.375, 0.5, 0.3438, 0.5, 0.3438, 0.5, 0.375, 0.5, 0.7812, 0.5, 0.75, 0.5, 0.75, 0.5, 0.7812, 0.5, 0.3438, 0.5, 0.3125, 0.5, 0.3125, 0.5, 0.3438, 0.5, 0.75, 0.5, 0.7188, 0.5, 0.7188, 0.5, 0.75, 0.5, 0.3125, 0.5, 0.2812, 0.5, 0.2812, 0.5, 0.3125, 0.5, 0.7188, 0.5, 0.6875, 0.5, 0.6875, 0.5, 0.7188, 0.5, 0.7864, 0.4332, 0.75, 0.4368, 0.75, 0.49, 0.7968, 0.4854, 0.8215, 0.4226, 0.7864, 0.4332, 0.7968, 0.4854, 0.8418, 0.4717, 0.8538, 0.4053, 0.8215, 0.4226, 0.8418, 0.4717, 0.8833, 0.4496, 0.8821, 0.3821, 0.8538, 0.4053, 0.8833, 0.4496, 0.9197, 0.4197, 0.9053, 0.3538, 0.8821, 0.3821, 0.9197, 0.4197, 0.9496, 0.3833, 0.9226, 0.3215, 0.9053, 0.3538, 0.9496, 0.3833, 0.9717, 0.3418, 0.9332, 0.2864, 0.9226, 0.3215, 0.9717, 0.3418, 0.9854, 0.2968, 0.9368, 0.25, 0.9332, 0.2864, 0.9854, 0.2968, 0.99, 0.25, 0.9332, 0.2136, 0.9368, 0.25, 0.99, 0.25, 0.9854, 0.2032, 0.9226, 0.1785, 0.9332, 0.2136, 0.9854, 0.2032, 0.9717, 0.1582, 0.9053, 0.1462, 0.9226, 0.1785, 0.9717, 0.1582, 0.9496, 0.1167, 0.8821, 0.1179, 0.9053, 0.1462, 0.9496, 0.1167, 0.9197, 0.08029, 0.8538, 0.09467, 0.8821, 0.1179, 0.9197, 0.08029, 0.8833, 0.05045, 0.8215, 0.07741, 0.8538, 0.09467, 0.8833, 0.05045, 0.8418, 0.02827, 0.7864, 0.06678, 0.8215, 0.07741, 0.8418, 0.02827, 0.7968, 0.01461, 0.75, 0.06319, 0.7864, 0.06678, 0.7968, 0.01461, 0.75, 0.01, 0.7136, 0.06678, 0.75, 0.06319, 0.75, 0.01, 0.7032, 0.01461, 0.6785, 0.07741, 0.7136, 0.06678, 0.7032, 0.01461, 0.6582, 0.02827, 0.6462, 0.09467, 0.6785, 0.07741, 0.6582, 0.02827, 0.6167, 0.05045, 0.6179, 0.1179, 0.6462, 0.09467, 0.6167, 0.05045, 0.5803, 0.08029, 0.5947, 0.1462, 0.6179, 0.1179, 0.5803, 0.08029, 0.5504, 0.1167, 0.5774, 0.1785, 0.5947, 0.1462, 0.5504, 0.1167, 0.5283, 0.1582, 0.5668, 0.2136, 0.5774, 0.1785, 0.5283, 0.1582, 0.5146, 0.2032, 0.5632, 0.25, 0.5668, 0.2136, 0.5146, 0.2032, 0.51, 0.25, 0.5668, 0.2864, 0.5632, 0.25, 0.51, 0.25, 0.5146, 0.2968, 0.5774, 0.3215, 0.5668, 0.2864, 0.5146, 0.2968, 0.5283, 0.3418, 0.5947, 0.3538, 0.5774, 0.3215, 0.5283, 0.3418, 0.5504, 0.3833, 0.6179, 0.3821, 0.5947, 0.3538, 0.5504, 0.3833, 0.5803, 0.4197, 0.6462, 0.4053, 0.6179, 0.3821, 0.5803, 0.4197, 0.6167, 0.4496, 0.6785, 0.4226, 0.6462, 0.4053, 0.6167, 0.4496, 0.6582, 0.4717, 0.7136, 0.4332, 0.6785, 0.4226, 0.6582, 0.4717, 0.7032, 0.4854, 0.75, 0.4368, 0.7136, 0.4332, 0.7032, 0.4854, 0.75, 0.49])
me_cylinder_001.update()

# ---- objects
ob_cylinder = bpy.data.objects.new('Cylinder', me_cylinder_001)

# ---- transforms, parenting, visibility, modifiers, constraints
ob_cylinder.location = (0.0, 0.0, 0.0)
ob_cylinder.rotation_euler = (1.571, 0.0, 0.0)
ob_cylinder.scale = (1.634, 1.634, 0.5125)
_m = ob_cylinder.modifiers.new('Mirror', 'MIRROR')
_m.use_axis = (False, False, True)

# ---- collection membership
col_collection.objects.link(ob_cylinder)

# ---- scene / render settings (as saved in the file)
scene.frame_start = 1; scene.frame_end = 250; scene.frame_set(1)
scene.render.engine = 'BLENDER_EEVEE_NEXT'
bpy.context.view_layer.update()

# ---- added for rendering (the .blend has no active camera and no usable light): camera, sun
cam_auto = bpy.data.cameras.new('AutoCamera')
cam_auto.lens = 50.0
cam_auto.sensor_width = 36.0
cam_auto.clip_end = 1000.0
ob_auto_camera = bpy.data.objects.new('AutoCamera', cam_auto)
scene.collection.objects.link(ob_auto_camera)
ob_auto_camera.location = (4.49703, -5.40092, 3.60784)
ob_auto_camera.rotation_euler = (1.09748, -7.21219e-08, 0.694738)
scene.camera = ob_auto_camera
light_auto_sun = bpy.data.lights.new('AutoSun', 'SUN')
light_auto_sun.energy = 3.0
light_auto_sun.angle = 0.0523599
ob_auto_sun = bpy.data.objects.new('AutoSun', light_auto_sun)
scene.collection.objects.link(ob_auto_sun)
ob_auto_sun.rotation_euler = (0.872665, 0.174533, 0.523599)
bpy.context.view_layer.update()

